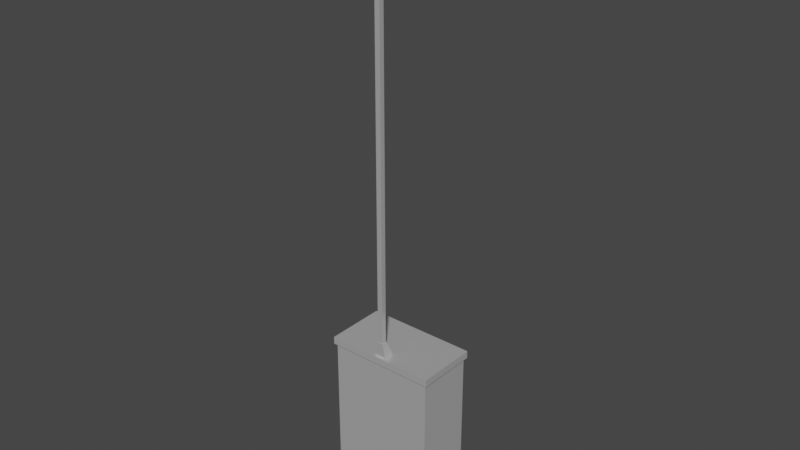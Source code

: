 # Source: breaker1.blend  (saved by Blender 3.6.13; exported with 4.5.12 LTS)
import bpy
from mathutils import Matrix  # noqa: F401  (used for matrix-valued properties, if any)

bpy.ops.wm.read_factory_settings(use_empty=True)
scene = bpy.context.scene
scene.name = 'Scene'

# ---- collections
col_collection = bpy.data.collections.new('Collection'); scene.collection.children.link(col_collection)

# ---- materials (node trees are filled in below, after node groups)
mat_material = bpy.data.materials.new('Material')
mat_material.alpha_threshold = 0.0
mat_material.use_transparent_shadow = False
mat_material.roughness = 0.5
mat_material.line_color = (0.0, 0.0, 0.0, 1.0)
mat_dark = bpy.data.materials.new('dark')
mat_dark.use_transparent_shadow = False

# ---- node groups
ng_auto_smooth = bpy.data.node_groups.new('Auto Smooth', 'GeometryNodeTree')
_s = ng_auto_smooth.interface.new_socket(name='Geometry', in_out='OUTPUT', socket_type='NodeSocketGeometry')
_s = ng_auto_smooth.interface.new_socket(name='Geometry', in_out='INPUT', socket_type='NodeSocketGeometry')
_s = ng_auto_smooth.interface.new_socket(name='Angle', in_out='INPUT', socket_type='NodeSocketFloat')
_s.subtype = 'ANGLE'
_s.min_value = 0.0
_s.max_value = 3.142
ng_auto_smooth.is_modifier = True
_N = ng_auto_smooth.nodes; _L = ng_auto_smooth.links
n0 = _N.new('NodeGroupOutput'); n0.name = 'Group Output'; n0.location = (480, -100)
n1 = _N.new('NodeGroupInput'); n1.name = 'Group Input'; n1.location = (-420, -300)
n2 = _N.new('NodeGroupInput'); n2.name = 'Group Input.001'; n2.location = (-60, -100)
n3 = _N.new('GeometryNodeSetShadeSmooth'); n3.name = 'Set Shade Smooth'; n3.location = (120, -100)
n3.domain = 'EDGE'
n4 = _N.new('GeometryNodeSetShadeSmooth'); n4.name = 'Set Shade Smooth.001'; n4.location = (300, -100)
n5 = _N.new('GeometryNodeInputMeshEdgeAngle'); n5.name = 'Edge Angle'; n5.location = (-420, -220)
n6 = _N.new('GeometryNodeInputEdgeSmooth'); n6.name = 'Is Edge Smooth'; n6.location = (-60, -160)
n7 = _N.new('GeometryNodeInputShadeSmooth'); n7.name = 'Is Face Smooth'; n7.location = (-240, -340)
n8 = _N.new('FunctionNodeBooleanMath'); n8.name = 'Boolean Math'; n8.location = (-60, -220)
n9 = _N.new('FunctionNodeCompare'); n9.name = 'Compare'; n9.location = (-240, -180)
n9.operation = 'LESS_EQUAL'
_L.new(n5.outputs[0], n9.inputs[0])
_L.new(n4.outputs[0], n0.inputs[0])
_L.new(n1.outputs[1], n9.inputs[1])
_L.new(n9.outputs[0], n8.inputs[0])
_L.new(n7.outputs[0], n8.inputs[1])
_L.new(n2.outputs[0], n3.inputs[0])
_L.new(n6.outputs[0], n3.inputs[1])
_L.new(n3.outputs[0], n4.inputs[0])
_L.new(n8.outputs[0], n3.inputs[2])
n0.is_active_output = True

# ---- material node trees
mat_material.use_nodes = True; mat_material.node_tree.nodes.clear()
_N = mat_material.node_tree.nodes; _L = mat_material.node_tree.links
n0 = _N.new('ShaderNodeOutputMaterial'); n0.name = 'Material Output'; n0.location = (300, 300)
n1 = _N.new('ShaderNodeBsdfPrincipled'); n1.name = 'Principled BSDF'; n1.location = (10, 300)
n1.distribution = 'GGX'
n1.subsurface_method = 'RANDOM_WALK_SKIN'
n1.inputs[0].default_value = (0.6152, 0.6152, 0.6152, 1.0)
n1.inputs[1].default_value = 0.4
n1.inputs[2].default_value = 0.2
n1.inputs[3].default_value = 1.45
n1.inputs[27].default_value = (0.0, 0.0, 0.0, 1.0)
n1.inputs[28].default_value = 1.0
_L.new(n1.outputs[0], n0.inputs[0])
n0.is_active_output = True
mat_dark.use_nodes = True; mat_dark.node_tree.nodes.clear()
_N = mat_dark.node_tree.nodes; _L = mat_dark.node_tree.links
n0 = _N.new('ShaderNodeBsdfPrincipled'); n0.name = 'Principled BSDF'; n0.location = (10, 300)
n0.distribution = 'GGX'
n0.subsurface_method = 'RANDOM_WALK_SKIN'
n0.inputs[0].default_value = (0.03741, 0.03741, 0.03741, 1.0)
n0.inputs[3].default_value = 1.45
n0.inputs[27].default_value = (0.0, 0.0, 0.0, 1.0)
n0.inputs[28].default_value = 1.0
n1 = _N.new('ShaderNodeOutputMaterial'); n1.name = 'Material Output'; n1.location = (300, 300)
_L.new(n0.outputs[0], n1.inputs[0])
n1.is_active_output = True

# ---- world
world_world = bpy.data.worlds.new('World'); scene.world = world_world
world_world.use_nodes = True; world_world.node_tree.nodes.clear()
_N = world_world.node_tree.nodes; _L = world_world.node_tree.links
n0 = _N.new('ShaderNodeOutputWorld'); n0.name = 'World Output'; n0.location = (300, 300)
n1 = _N.new('ShaderNodeBackground'); n1.name = 'Background'; n1.location = (10, 300)
n1.inputs[0].default_value = (0.05088, 0.05088, 0.05088, 1.0)
_L.new(n1.outputs[0], n0.inputs[0])
n0.is_active_output = True
world_world.color = (0.05088, 0.05088, 0.05088)
world_world.use_sun_shadow = False
world_world.sun_shadow_jitter_overblur = 0.0

# ---- meshes
me_cube = bpy.data.meshes.new('Cube')
me_cube.from_pydata([(1.0, 2.0, 1.0), (1.0, 2.0, -1.0), (1.0, 0.0, 1.0), (1.0, 0.0, -1.0), (-1.0, 2.0, 1.0), (-1.0, 2.0, -1.0), (-1.0, 0.0, 1.0), (-1.0, 0.0, -1.0), (1.046, -0.072, 1.0), (-1.046, -0.072, 1.0), (1.046, 2.072, 1.0), (-1.046, 2.072, 1.0), (1.046, -0.072, 1.09), (-1.046, -0.072, 1.09), (1.046, 2.072, 1.09), (-1.046, 2.072, 1.09), (-0.7879, 2.0, -0.6786), (-0.7714, 2.0, -0.7327), (-0.7243, 2.0, -0.7786), (-0.6538, 2.0, -0.8092), (-0.5707, 2.0, -0.82), (0.5707, 2.0, -0.82), (0.6538, 2.0, -0.8092), (0.7243, 2.0, -0.7786), (0.7714, 2.0, -0.7327), (0.7879, 2.0, -0.6786), (0.7879, 2.0, 0.6786), (0.7714, 2.0, 0.7327), (0.7243, 2.0, 0.7786), (0.6538, 2.0, 0.8092), (0.5707, 2.0, 0.82), (-0.5707, 2.0, 0.82), (-0.6538, 2.0, 0.8092), (-0.7243, 2.0, 0.7786), (-0.7714, 2.0, 0.7327), (-0.7879, 2.0, 0.6786), (-0.7789, 1.981, -0.6708), (-0.7626, 1.981, -0.7243), (-0.716, 1.981, -0.7697), (-0.6464, 1.981, -0.8), (-0.5642, 1.981, -0.8107), (0.5642, 1.981, -0.8107), (0.6464, 1.981, -0.8), (0.716, 1.981, -0.7697), (0.7626, 1.981, -0.7243), (0.7789, 1.981, -0.6708), (0.7789, 1.981, 0.6708), (0.7626, 1.981, 0.7243), (0.716, 1.981, 0.7697), (0.6464, 1.981, 0.8), (0.5642, 1.981, 0.8107), (-0.5642, 1.981, 0.8107), (-0.6464, 1.981, 0.8), (-0.716, 1.981, 0.7697), (-0.7626, 1.981, 0.7243), (-0.7789, 1.981, 0.6708), (-0.7683, 1.94, -0.6616), (-0.7522, 1.94, -0.7144), (-0.7062, 1.94, -0.7592), (-0.6375, 1.94, -0.7891), (-0.5565, 1.94, -0.7996), (0.5565, 1.94, -0.7996), (0.6375, 1.94, -0.7891), (0.7062, 1.94, -0.7592), (0.7522, 1.94, -0.7144), (0.7683, 1.94, -0.6616), (0.7683, 1.94, 0.6616), (0.7522, 1.94, 0.7144), (0.7062, 1.94, 0.7592), (0.6375, 1.94, 0.7891), (0.5565, 1.94, 0.7996), (-0.5565, 1.94, 0.7996), (-0.6375, 1.94, 0.7891), (-0.7062, 1.94, 0.7592), (-0.7522, 1.94, 0.7144), (-0.7683, 1.94, 0.6616), (-0.7567, 1.879, -0.6517), (-0.7409, 1.879, -0.7037), (-0.6956, 1.879, -0.7478), (-0.6279, 1.879, -0.7772), (-0.5481, 1.879, -0.7876), (0.5481, 1.879, -0.7876), (0.6279, 1.879, -0.7772), (0.6956, 1.879, -0.7478), (0.7409, 1.879, -0.7037), (0.7567, 1.879, -0.6517), (0.7567, 1.879, 0.6517), (0.7409, 1.879, 0.7037), (0.6956, 1.879, 0.7478), (0.6279, 1.879, 0.7772), (0.5481, 1.879, 0.7876), (-0.5481, 1.879, 0.7876), (-0.6279, 1.879, 0.7772), (-0.6956, 1.879, 0.7478), (-0.7409, 1.879, 0.7037), (-0.7567, 1.879, 0.6517), (-0.7567, 1.754, -0.6517), (-0.7229, 1.72, -0.6467), (-0.7542, 1.741, -0.6513), (-0.7468, 1.73, -0.6502), (-0.7359, 1.723, -0.6486), (-0.7111, 1.72, -0.6855), (-0.7409, 1.754, -0.7037), (-0.7225, 1.723, -0.6925), (-0.7321, 1.73, -0.6984), (-0.7386, 1.741, -0.7023), (-0.6765, 1.72, -0.7192), (-0.6956, 1.754, -0.7478), (-0.6838, 1.723, -0.7302), (-0.69, 1.73, -0.7394), (-0.6942, 1.741, -0.7456), (-0.6188, 1.72, -0.7443), (-0.6279, 1.754, -0.7772), (-0.6223, 1.723, -0.7569), (-0.6253, 1.73, -0.7676), (-0.6272, 1.741, -0.7747), (-0.5459, 1.72, -0.7538), (-0.5481, 1.754, -0.7876), (-0.5467, 1.723, -0.7667), (-0.5475, 1.73, -0.7777), (-0.5479, 1.741, -0.785), (0.5459, 1.72, -0.7538), (0.5481, 1.754, -0.7876), (0.5467, 1.723, -0.7667), (0.5475, 1.73, -0.7777), (0.5479, 1.741, -0.785), (0.6188, 1.72, -0.7443), (0.6279, 1.754, -0.7772), (0.6223, 1.723, -0.7569), (0.6253, 1.73, -0.7676), (0.6272, 1.741, -0.7747), (0.6765, 1.72, -0.7192), (0.6956, 1.754, -0.7478), (0.6838, 1.723, -0.7302), (0.69, 1.73, -0.7394), (0.6942, 1.741, -0.7456), (0.7111, 1.72, -0.6855), (0.7409, 1.754, -0.7037), (0.7225, 1.723, -0.6925), (0.7321, 1.73, -0.6984), (0.7386, 1.741, -0.7023), (0.7229, 1.72, -0.6467), (0.7567, 1.754, -0.6517), (0.7359, 1.723, -0.6486), (0.7468, 1.73, -0.6502), (0.7542, 1.741, -0.6513), (0.7229, 1.72, 0.6467), (0.7567, 1.754, 0.6517), (0.7359, 1.723, 0.6486), (0.7468, 1.73, 0.6502), (0.7542, 1.741, 0.6513), (0.7111, 1.72, 0.6855), (0.7409, 1.754, 0.7037), (0.7225, 1.723, 0.6925), (0.7321, 1.73, 0.6984), (0.7386, 1.741, 0.7023), (0.6765, 1.72, 0.7192), (0.6956, 1.754, 0.7478), (0.6838, 1.723, 0.7302), (0.69, 1.73, 0.7394), (0.6942, 1.741, 0.7456), (0.6188, 1.72, 0.7443), (0.6279, 1.754, 0.7772), (0.6223, 1.723, 0.7569), (0.6253, 1.73, 0.7676), (0.6272, 1.741, 0.7747), (0.5459, 1.72, 0.7538), (0.5481, 1.754, 0.7876), (0.5467, 1.723, 0.7667), (0.5475, 1.73, 0.7777), (0.5479, 1.741, 0.785), (-0.5459, 1.72, 0.7538), (-0.5481, 1.754, 0.7876), (-0.5467, 1.723, 0.7667), (-0.5475, 1.73, 0.7777), (-0.5479, 1.741, 0.785), (-0.6188, 1.72, 0.7443), (-0.6279, 1.754, 0.7772), (-0.6223, 1.723, 0.7569), (-0.6253, 1.73, 0.7676), (-0.6272, 1.741, 0.7747), (-0.6765, 1.72, 0.7192), (-0.6956, 1.754, 0.7478), (-0.6838, 1.723, 0.7302), (-0.69, 1.73, 0.7394), (-0.6942, 1.741, 0.7456), (-0.7111, 1.72, 0.6855), (-0.7409, 1.754, 0.7037), (-0.7225, 1.723, 0.6925), (-0.7321, 1.73, 0.6984), (-0.7386, 1.741, 0.7023), (-0.7229, 1.72, 0.6467), (-0.7567, 1.754, 0.6517), (-0.7359, 1.723, 0.6486), (-0.7468, 1.73, 0.6502), (-0.7542, 1.741, 0.6513), (0.1085, -0.0002575, 1.09), (-0.1085, -0.0002575, 1.09), (0.1085, 0.3922, 1.09), (-0.1085, 0.3922, 1.09), (0.0547, -0.001124, 1.278), (-0.0547, -0.001124, 1.278), (0.0547, 0.1968, 1.278), (-0.0547, 0.1968, 1.278), (0.04783, 0.01129, 1.278), (-0.04783, 0.01129, 1.278), (0.04783, 0.1844, 1.278), (-0.04783, 0.1844, 1.278), (0.04783, 0.01129, 6.244), (-0.04783, 0.01129, 6.244), (0.04783, 0.1844, 6.244), (-0.04783, 0.1844, 6.244)], [], [(4, 6, 9, 11), (3, 2, 6, 7), (7, 6, 4, 5), (5, 1, 3, 7), (1, 0, 2, 3), (5, 4, 35, 16, 17, 18, 19, 20, 21, 22, 23, 24, 25, 1), (11, 9, 13, 15), (2, 0, 10, 8), (0, 4, 11, 10), (6, 2, 8, 9), (14, 15, 199, 198), (9, 8, 12, 13), (10, 11, 15, 14), (8, 10, 14, 12), (1, 25, 26, 27, 28, 29, 30, 31, 32, 33, 34, 35, 4, 0), (26, 25, 45, 46), (41, 40, 60, 61), (19, 18, 38, 39), (34, 33, 53, 54), (27, 26, 46, 47), (20, 19, 39, 40), (35, 34, 54, 55), (28, 27, 47, 48), (21, 20, 40, 41), (16, 35, 55, 36), (29, 28, 48, 49), (22, 21, 41, 42), (30, 29, 49, 50), (23, 22, 42, 43), (31, 30, 50, 51), (24, 23, 43, 44), (17, 16, 36, 37), (32, 31, 51, 52), (25, 24, 44, 45), (18, 17, 37, 38), (33, 32, 52, 53), (71, 70, 90, 91), (36, 55, 75, 56), (49, 48, 68, 69), (42, 41, 61, 62), (50, 49, 69, 70), (43, 42, 62, 63), (51, 50, 70, 71), (44, 43, 63, 64), (37, 36, 56, 57), (52, 51, 71, 72), (45, 44, 64, 65), (38, 37, 57, 58), (53, 52, 72, 73), (46, 45, 65, 66), (39, 38, 58, 59), (54, 53, 73, 74), (47, 46, 66, 67), (40, 39, 59, 60), (55, 54, 74, 75), (48, 47, 67, 68), (84, 83, 132, 137), (64, 63, 83, 84), (57, 56, 76, 77), (72, 71, 91, 92), (65, 64, 84, 85), (58, 57, 77, 78), (73, 72, 92, 93), (66, 65, 85, 86), (59, 58, 78, 79), (74, 73, 93, 94), (67, 66, 86, 87), (60, 59, 79, 80), (75, 74, 94, 95), (68, 67, 87, 88), (61, 60, 80, 81), (56, 75, 95, 76), (69, 68, 88, 89), (62, 61, 81, 82), (70, 69, 89, 90), (63, 62, 82, 83), (76, 95, 192, 96), (92, 91, 172, 177), (85, 84, 137, 142), (97, 191, 186, 181, 176, 171, 166, 161, 156, 151, 146, 141, 136, 131, 126, 121, 116, 111, 106, 101), (93, 92, 177, 182), (86, 85, 142, 147), (79, 78, 107, 112), (94, 93, 182, 187), (87, 86, 147, 152), (80, 79, 112, 117), (95, 94, 187, 192), (88, 87, 152, 157), (81, 80, 117, 122), (89, 88, 157, 162), (82, 81, 122, 127), (78, 77, 102, 107), (90, 89, 162, 167), (83, 82, 127, 132), (91, 90, 167, 172), (97, 101, 103, 100), (100, 103, 104, 99), (99, 104, 105, 98), (98, 105, 102, 96), (101, 106, 108, 103), (103, 108, 109, 104), (104, 109, 110, 105), (105, 110, 107, 102), (106, 111, 113, 108), (108, 113, 114, 109), (109, 114, 115, 110), (110, 115, 112, 107), (111, 116, 118, 113), (113, 118, 119, 114), (114, 119, 120, 115), (115, 120, 117, 112), (116, 121, 123, 118), (118, 123, 124, 119), (119, 124, 125, 120), (120, 125, 122, 117), (121, 126, 128, 123), (123, 128, 129, 124), (124, 129, 130, 125), (125, 130, 127, 122), (126, 131, 133, 128), (128, 133, 134, 129), (129, 134, 135, 130), (130, 135, 132, 127), (131, 136, 138, 133), (133, 138, 139, 134), (134, 139, 140, 135), (135, 140, 137, 132), (136, 141, 143, 138), (138, 143, 144, 139), (139, 144, 145, 140), (140, 145, 142, 137), (141, 146, 148, 143), (143, 148, 149, 144), (144, 149, 150, 145), (145, 150, 147, 142), (146, 151, 153, 148), (148, 153, 154, 149), (149, 154, 155, 150), (150, 155, 152, 147), (151, 156, 158, 153), (153, 158, 159, 154), (154, 159, 160, 155), (155, 160, 157, 152), (156, 161, 163, 158), (158, 163, 164, 159), (159, 164, 165, 160), (160, 165, 162, 157), (161, 166, 168, 163), (163, 168, 169, 164), (164, 169, 170, 165), (165, 170, 167, 162), (166, 171, 173, 168), (168, 173, 174, 169), (169, 174, 175, 170), (170, 175, 172, 167), (171, 176, 178, 173), (173, 178, 179, 174), (174, 179, 180, 175), (175, 180, 177, 172), (176, 181, 183, 178), (178, 183, 184, 179), (179, 184, 185, 180), (180, 185, 182, 177), (181, 186, 188, 183), (183, 188, 189, 184), (184, 189, 190, 185), (185, 190, 187, 182), (186, 191, 193, 188), (188, 193, 194, 189), (189, 194, 195, 190), (190, 195, 192, 187), (191, 97, 100, 193), (193, 100, 99, 194), (194, 99, 98, 195), (195, 98, 96, 192), (77, 76, 96, 102), (198, 199, 203, 202), (12, 14, 198, 196), (15, 13, 197, 199), (13, 12, 196, 197), (196, 198, 202, 200), (199, 197, 201, 203), (197, 196, 200, 201), (200, 202, 206, 204), (202, 203, 207, 206), (206, 207, 211, 210), (204, 206, 210, 208), (207, 205, 209, 211), (205, 204, 208, 209), (203, 201, 205, 207), (208, 210, 211, 209), (201, 200, 204, 205)])
me_cube.polygons.foreach_set('use_smooth', [True] * 192)
_uv = me_cube.uv_layers.new(name='UVMap')
_uv.uv.foreach_set('vector', [0.625, 0.25, 0.625, 0.0, 0.625, 0.0, 0.625, 0.25, 0.375, 0.75, 0.625, 0.75, 0.625, 1.0, 0.375, 1.0, 0.375, 0.0, 0.625, 0.0, 0.625, 0.25, 0.375, 0.25, 0.125, 0.5, 0.375, 0.5, 0.375, 0.75, 0.125, 0.75, 0.375, 0.5, 0.625, 0.5, 0.625, 0.75, 0.375, 0.75, 0.375, 0.25, 0.625, 0.25, 0.5848, 0.2765, 0.4152, 0.2765, 0.4084, 0.2786, 0.4027, 0.2845, 0.3988, 0.2933, 0.3975, 0.3037, 0.3975, 0.4463, 0.3988, 0.4567, 0.4027, 0.4655, 0.4084, 0.4714, 0.4152, 0.4735, 0.375, 0.5, 0.625, 0.25, 0.625, 0.0, 0.625, 0.0, 0.625, 0.25, 0.625, 0.75, 0.625, 0.5, 0.625, 0.5, 0.625, 0.75, 0.625, 0.5, 0.625, 0.25, 0.625, 0.25, 0.625, 0.5, 0.625, 1.0, 0.625, 0.75, 0.625, 0.75, 0.625, 1.0, 0.625, 0.5, 0.625, 0.25, 0.625, 0.25, 0.625, 0.5, 0.625, 1.0, 0.625, 0.75, 0.625, 0.75, 0.625, 1.0, 0.625, 0.5, 0.625, 0.25, 0.625, 0.25, 0.625, 0.5, 0.625, 0.75, 0.625, 0.5, 0.625, 0.5, 0.625, 0.75, 0.375, 0.5, 0.4152, 0.4735, 0.5848, 0.4735, 0.5916, 0.4714, 0.5973, 0.4655, 0.6012, 0.4567, 0.6025, 0.4463, 0.6025, 0.3037, 0.6012, 0.2933, 0.5973, 0.2845, 0.5916, 0.2786, 0.5848, 0.2765, 0.625, 0.25, 0.625, 0.5, 0.5848, 0.4735, 0.4152, 0.4735, 0.4152, 0.4735, 0.5848, 0.4735, 0.3975, 0.4463, 0.3975, 0.3037, 0.3975, 0.3037, 0.3975, 0.4463, 0.3988, 0.2933, 0.4027, 0.2845, 0.4027, 0.2845, 0.3988, 0.2933, 0.5916, 0.2786, 0.5973, 0.2845, 0.5973, 0.2845, 0.5916, 0.2786, 0.5916, 0.4714, 0.5848, 0.4735, 0.5848, 0.4735, 0.5916, 0.4714, 0.3975, 0.3037, 0.3988, 0.2933, 0.3988, 0.2933, 0.3975, 0.3037, 0.5848, 0.2765, 0.5916, 0.2786, 0.5916, 0.2786, 0.5848, 0.2765, 0.5973, 0.4655, 0.5916, 0.4714, 0.5916, 0.4714, 0.5973, 0.4655, 0.3975, 0.4463, 0.3975, 0.3037, 0.3975, 0.3037, 0.3975, 0.4463, 0.4152, 0.2765, 0.5848, 0.2765, 0.5848, 0.2765, 0.4152, 0.2765, 0.6012, 0.4567, 0.5973, 0.4655, 0.5973, 0.4655, 0.6012, 0.4567, 0.3988, 0.4567, 0.3975, 0.4463, 0.3975, 0.4463, 0.3988, 0.4567, 0.6025, 0.4463, 0.6012, 0.4567, 0.6012, 0.4567, 0.6025, 0.4463, 0.4027, 0.4655, 0.3988, 0.4567, 0.3988, 0.4567, 0.4027, 0.4655, 0.6025, 0.3037, 0.6025, 0.4463, 0.6025, 0.4463, 0.6025, 0.3037, 0.4084, 0.4714, 0.4027, 0.4655, 0.4027, 0.4655, 0.4084, 0.4714, 0.4084, 0.2786, 0.4152, 0.2765, 0.4152, 0.2765, 0.4084, 0.2786, 0.6012, 0.2933, 0.6025, 0.3037, 0.6025, 0.3037, 0.6012, 0.2933, 0.4152, 0.4735, 0.4084, 0.4714, 0.4084, 0.4714, 0.4152, 0.4735, 0.4027, 0.2845, 0.4084, 0.2786, 0.4084, 0.2786, 0.4027, 0.2845, 0.5973, 0.2845, 0.6012, 0.2933, 0.6012, 0.2933, 0.5973, 0.2845, 0.6025, 0.3037, 0.6025, 0.4463, 0.6025, 0.4463, 0.6025, 0.3037, 0.4152, 0.2765, 0.5848, 0.2765, 0.5848, 0.2765, 0.4152, 0.2765, 0.6012, 0.4567, 0.5973, 0.4655, 0.5973, 0.4655, 0.6012, 0.4567, 0.3988, 0.4567, 0.3975, 0.4463, 0.3975, 0.4463, 0.3988, 0.4567, 0.6025, 0.4463, 0.6012, 0.4567, 0.6012, 0.4567, 0.6025, 0.4463, 0.4027, 0.4655, 0.3988, 0.4567, 0.3988, 0.4567, 0.4027, 0.4655, 0.6025, 0.3037, 0.6025, 0.4463, 0.6025, 0.4463, 0.6025, 0.3037, 0.4084, 0.4714, 0.4027, 0.4655, 0.4027, 0.4655, 0.4084, 0.4714, 0.4084, 0.2786, 0.4152, 0.2765, 0.4152, 0.2765, 0.4084, 0.2786, 0.6012, 0.2933, 0.6025, 0.3037, 0.6025, 0.3037, 0.6012, 0.2933, 0.4152, 0.4735, 0.4084, 0.4714, 0.4084, 0.4714, 0.4152, 0.4735, 0.4027, 0.2845, 0.4084, 0.2786, 0.4084, 0.2786, 0.4027, 0.2845, 0.5973, 0.2845, 0.6012, 0.2933, 0.6012, 0.2933, 0.5973, 0.2845, 0.5848, 0.4735, 0.4152, 0.4735, 0.4152, 0.4735, 0.5848, 0.4735, 0.3988, 0.2933, 0.4027, 0.2845, 0.4027, 0.2845, 0.3988, 0.2933, 0.5916, 0.2786, 0.5973, 0.2845, 0.5973, 0.2845, 0.5916, 0.2786, 0.5916, 0.4714, 0.5848, 0.4735, 0.5848, 0.4735, 0.5916, 0.4714, 0.3975, 0.3037, 0.3988, 0.2933, 0.3988, 0.2933, 0.3975, 0.3037, 0.5848, 0.2765, 0.5916, 0.2786, 0.5916, 0.2786, 0.5848, 0.2765, 0.5973, 0.4655, 0.5916, 0.4714, 0.5916, 0.4714, 0.5973, 0.4655, 0.4084, 0.4714, 0.4027, 0.4655, 0.4027, 0.4655, 0.4084, 0.4714, 0.4084, 0.4714, 0.4027, 0.4655, 0.4027, 0.4655, 0.4084, 0.4714, 0.4084, 0.2786, 0.4152, 0.2765, 0.4152, 0.2765, 0.4084, 0.2786, 0.6012, 0.2933, 0.6025, 0.3037, 0.6025, 0.3037, 0.6012, 0.2933, 0.4152, 0.4735, 0.4084, 0.4714, 0.4084, 0.4714, 0.4152, 0.4735, 0.4027, 0.2845, 0.4084, 0.2786, 0.4084, 0.2786, 0.4027, 0.2845, 0.5973, 0.2845, 0.6012, 0.2933, 0.6012, 0.2933, 0.5973, 0.2845, 0.5848, 0.4735, 0.4152, 0.4735, 0.4152, 0.4735, 0.5848, 0.4735, 0.3988, 0.2933, 0.4027, 0.2845, 0.4027, 0.2845, 0.3988, 0.2933, 0.5916, 0.2786, 0.5973, 0.2845, 0.5973, 0.2845, 0.5916, 0.2786, 0.5916, 0.4714, 0.5848, 0.4735, 0.5848, 0.4735, 0.5916, 0.4714, 0.3975, 0.3037, 0.3988, 0.2933, 0.3988, 0.2933, 0.3975, 0.3037, 0.5848, 0.2765, 0.5916, 0.2786, 0.5916, 0.2786, 0.5848, 0.2765, 0.5973, 0.4655, 0.5916, 0.4714, 0.5916, 0.4714, 0.5973, 0.4655, 0.3975, 0.4463, 0.3975, 0.3037, 0.3975, 0.3037, 0.3975, 0.4463, 0.4152, 0.2765, 0.5848, 0.2765, 0.5848, 0.2765, 0.4152, 0.2765, 0.6012, 0.4567, 0.5973, 0.4655, 0.5973, 0.4655, 0.6012, 0.4567, 0.3988, 0.4567, 0.3975, 0.4463, 0.3975, 0.4463, 0.3988, 0.4567, 0.6025, 0.4463, 0.6012, 0.4567, 0.6012, 0.4567, 0.6025, 0.4463, 0.4027, 0.4655, 0.3988, 0.4567, 0.3988, 0.4567, 0.4027, 0.4655, 0.4152, 0.2765, 0.5848, 0.2765, 0.5848, 0.2765, 0.4152, 0.2765, 0.6012, 0.2933, 0.6025, 0.3037, 0.6025, 0.3037, 0.6012, 0.2933, 0.4152, 0.4735, 0.4084, 0.4714, 0.4084, 0.4714, 0.4152, 0.4735, 0.4158, 0.2809, 0.5842, 0.2809, 0.5892, 0.2825, 0.5936, 0.287, 0.5969, 0.2945, 0.5981, 0.3039, 0.5981, 0.4461, 0.5969, 0.4555, 0.5936, 0.463, 0.5892, 0.4675, 0.5842, 0.4691, 0.4158, 0.4691, 0.4108, 0.4675, 0.4064, 0.463, 0.4031, 0.4555, 0.4019, 0.4461, 0.4019, 0.3039, 0.4031, 0.2945, 0.4064, 0.287, 0.4108, 0.2825, 0.5973, 0.2845, 0.6012, 0.2933, 0.6012, 0.2933, 0.5973, 0.2845, 0.5848, 0.4735, 0.4152, 0.4735, 0.4152, 0.4735, 0.5848, 0.4735, 0.3988, 0.2933, 0.4027, 0.2845, 0.4027, 0.2845, 0.3988, 0.2933, 0.5916, 0.2786, 0.5973, 0.2845, 0.5973, 0.2845, 0.5916, 0.2786, 0.5916, 0.4714, 0.5848, 0.4735, 0.5848, 0.4735, 0.5916, 0.4714, 0.3975, 0.3037, 0.3988, 0.2933, 0.3988, 0.2933, 0.3975, 0.3037, 0.5848, 0.2765, 0.5916, 0.2786, 0.5916, 0.2786, 0.5848, 0.2765, 0.5973, 0.4655, 0.5916, 0.4714, 0.5916, 0.4714, 0.5973, 0.4655, 0.3975, 0.4463, 0.3975, 0.3037, 0.3975, 0.3037, 0.3975, 0.4463, 0.6012, 0.4567, 0.5973, 0.4655, 0.5973, 0.4655, 0.6012, 0.4567, 0.3988, 0.4567, 0.3975, 0.4463, 0.3975, 0.4463, 0.3988, 0.4567, 0.4027, 0.2845, 0.4084, 0.2786, 0.4084, 0.2786, 0.4027, 0.2845, 0.6025, 0.4463, 0.6012, 0.4567, 0.6012, 0.4567, 0.6025, 0.4463, 0.4027, 0.4655, 0.3988, 0.4567, 0.3988, 0.4567, 0.4027, 0.4655, 0.6025, 0.3037, 0.6025, 0.4463, 0.6025, 0.4463, 0.6025, 0.3037, 0.4158, 0.2809, 0.4108, 0.2825, 0.4099, 0.281, 0.4156, 0.2792, 0.4156, 0.2792, 0.4099, 0.281, 0.4085, 0.2786, 0.4152, 0.2765, 0.4152, 0.2765, 0.4085, 0.2786, 0.4084, 0.2786, 0.4152, 0.2765, 0.4152, 0.2765, 0.4084, 0.2786, 0.4084, 0.2786, 0.4152, 0.2765, 0.4108, 0.2825, 0.4064, 0.287, 0.405, 0.286, 0.4099, 0.281, 0.4099, 0.281, 0.405, 0.286, 0.4027, 0.2845, 0.4085, 0.2786, 0.4085, 0.2786, 0.4027, 0.2845, 0.4027, 0.2845, 0.4084, 0.2786, 0.4084, 0.2786, 0.4027, 0.2845, 0.4027, 0.2845, 0.4084, 0.2786, 0.4064, 0.287, 0.4031, 0.2945, 0.4015, 0.294, 0.405, 0.286, 0.405, 0.286, 0.4015, 0.294, 0.3989, 0.2933, 0.4027, 0.2845, 0.4027, 0.2845, 0.3989, 0.2933, 0.3989, 0.2933, 0.4027, 0.2845, 0.4027, 0.2845, 0.3989, 0.2933, 0.3988, 0.2933, 0.4027, 0.2845, 0.4031, 0.2945, 0.4019, 0.3039, 0.4002, 0.3038, 0.4015, 0.294, 0.4015, 0.294, 0.4002, 0.3038, 0.3975, 0.3037, 0.3989, 0.2933, 0.3989, 0.2933, 0.3975, 0.3037, 0.3975, 0.3037, 0.3989, 0.2933, 0.3989, 0.2933, 0.3975, 0.3037, 0.3975, 0.3037, 0.3988, 0.2933, 0.4019, 0.3039, 0.4019, 0.4461, 0.4002, 0.4462, 0.4002, 0.3038, 0.4002, 0.3038, 0.4002, 0.4462, 0.3975, 0.4463, 0.3975, 0.3037, 0.3975, 0.3037, 0.3975, 0.4463, 0.3975, 0.4463, 0.3975, 0.3037, 0.3975, 0.3037, 0.3975, 0.4463, 0.3975, 0.4463, 0.3975, 0.3037, 0.4019, 0.4461, 0.4031, 0.4555, 0.4015, 0.456, 0.4002, 0.4462, 0.4002, 0.4462, 0.4015, 0.456, 0.3989, 0.4567, 0.3975, 0.4463, 0.3975, 0.4463, 0.3989, 0.4567, 0.3989, 0.4567, 0.3975, 0.4463, 0.3975, 0.4463, 0.3989, 0.4567, 0.3988, 0.4567, 0.3975, 0.4463, 0.4031, 0.4555, 0.4064, 0.463, 0.405, 0.464, 0.4015, 0.456, 0.4015, 0.456, 0.405, 0.464, 0.4027, 0.4655, 0.3989, 0.4567, 0.3989, 0.4567, 0.4027, 0.4655, 0.4027, 0.4655, 0.3989, 0.4567, 0.3989, 0.4567, 0.4027, 0.4655, 0.4027, 0.4655, 0.3988, 0.4567, 0.4064, 0.463, 0.4108, 0.4675, 0.4099, 0.469, 0.405, 0.464, 0.405, 0.464, 0.4099, 0.469, 0.4085, 0.4714, 0.4027, 0.4655, 0.4027, 0.4655, 0.4085, 0.4714, 0.4084, 0.4714, 0.4027, 0.4655, 0.4027, 0.4655, 0.4084, 0.4714, 0.4084, 0.4714, 0.4027, 0.4655, 0.4108, 0.4675, 0.4158, 0.4691, 0.4156, 0.4708, 0.4099, 0.469, 0.4099, 0.469, 0.4156, 0.4708, 0.4152, 0.4735, 0.4085, 0.4714, 0.4085, 0.4714, 0.4152, 0.4735, 0.4152, 0.4735, 0.4084, 0.4714, 0.4084, 0.4714, 0.4152, 0.4735, 0.4152, 0.4735, 0.4084, 0.4714, 0.4158, 0.4691, 0.5842, 0.4691, 0.5844, 0.4708, 0.4156, 0.4708, 0.4156, 0.4708, 0.5844, 0.4708, 0.5848, 0.4735, 0.4152, 0.4735, 0.4152, 0.4735, 0.5848, 0.4735, 0.5848, 0.4735, 0.4152, 0.4735, 0.4152, 0.4735, 0.5848, 0.4735, 0.5848, 0.4735, 0.4152, 0.4735, 0.5842, 0.4691, 0.5892, 0.4675, 0.5901, 0.469, 0.5844, 0.4708, 0.5844, 0.4708, 0.5901, 0.469, 0.5915, 0.4714, 0.5848, 0.4735, 0.5848, 0.4735, 0.5915, 0.4714, 0.5916, 0.4714, 0.5848, 0.4735, 0.5848, 0.4735, 0.5916, 0.4714, 0.5916, 0.4714, 0.5848, 0.4735, 0.5892, 0.4675, 0.5936, 0.463, 0.595, 0.464, 0.5901, 0.469, 0.5901, 0.469, 0.595, 0.464, 0.5973, 0.4655, 0.5915, 0.4714, 0.5915, 0.4714, 0.5973, 0.4655, 0.5973, 0.4655, 0.5916, 0.4714, 0.5916, 0.4714, 0.5973, 0.4655, 0.5973, 0.4655, 0.5916, 0.4714, 0.5936, 0.463, 0.5969, 0.4555, 0.5985, 0.456, 0.595, 0.464, 0.595, 0.464, 0.5985, 0.456, 0.6011, 0.4567, 0.5973, 0.4655, 0.5973, 0.4655, 0.6011, 0.4567, 0.6011, 0.4567, 0.5973, 0.4655, 0.5973, 0.4655, 0.6011, 0.4567, 0.6012, 0.4567, 0.5973, 0.4655, 0.5969, 0.4555, 0.5981, 0.4461, 0.5998, 0.4462, 0.5985, 0.456, 0.5985, 0.456, 0.5998, 0.4462, 0.6025, 0.4463, 0.6011, 0.4567, 0.6011, 0.4567, 0.6025, 0.4463, 0.6025, 0.4463, 0.6011, 0.4567, 0.6011, 0.4567, 0.6025, 0.4463, 0.6025, 0.4463, 0.6012, 0.4567, 0.5981, 0.4461, 0.5981, 0.3039, 0.5998, 0.3038, 0.5998, 0.4462, 0.5998, 0.4462, 0.5998, 0.3038, 0.6025, 0.3037, 0.6025, 0.4463, 0.6025, 0.4463, 0.6025, 0.3037, 0.6025, 0.3037, 0.6025, 0.4463, 0.6025, 0.4463, 0.6025, 0.3037, 0.6025, 0.3037, 0.6025, 0.4463, 0.5981, 0.3039, 0.5969, 0.2945, 0.5985, 0.294, 0.5998, 0.3038, 0.5998, 0.3038, 0.5985, 0.294, 0.6011, 0.2933, 0.6025, 0.3037, 0.6025, 0.3037, 0.6011, 0.2933, 0.6011, 0.2933, 0.6025, 0.3037, 0.6025, 0.3037, 0.6011, 0.2933, 0.6012, 0.2933, 0.6025, 0.3037, 0.5969, 0.2945, 0.5936, 0.287, 0.595, 0.286, 0.5985, 0.294, 0.5985, 0.294, 0.595, 0.286, 0.5973, 0.2845, 0.6011, 0.2933, 0.6011, 0.2933, 0.5973, 0.2845, 0.5973, 0.2845, 0.6011, 0.2933, 0.6011, 0.2933, 0.5973, 0.2845, 0.5973, 0.2845, 0.6012, 0.2933, 0.5936, 0.287, 0.5892, 0.2825, 0.5901, 0.281, 0.595, 0.286, 0.595, 0.286, 0.5901, 0.281, 0.5915, 0.2786, 0.5973, 0.2845, 0.5973, 0.2845, 0.5915, 0.2786, 0.5916, 0.2786, 0.5973, 0.2845, 0.5973, 0.2845, 0.5916, 0.2786, 0.5916, 0.2786, 0.5973, 0.2845, 0.5892, 0.2825, 0.5842, 0.2809, 0.5844, 0.2792, 0.5901, 0.281, 0.5901, 0.281, 0.5844, 0.2792, 0.5848, 0.2765, 0.5915, 0.2786, 0.5915, 0.2786, 0.5848, 0.2765, 0.5848, 0.2765, 0.5916, 0.2786, 0.5916, 0.2786, 0.5848, 0.2765, 0.5848, 0.2765, 0.5916, 0.2786, 0.5842, 0.2809, 0.4158, 0.2809, 0.4156, 0.2792, 0.5844, 0.2792, 0.5844, 0.2792, 0.4156, 0.2792, 0.4152, 0.2765, 0.5848, 0.2765, 0.5848, 0.2765, 0.4152, 0.2765, 0.4152, 0.2765, 0.5848, 0.2765, 0.5848, 0.2765, 0.4152, 0.2765, 0.4152, 0.2765, 0.5848, 0.2765, 0.4084, 0.2786, 0.4152, 0.2765, 0.4152, 0.2765, 0.4084, 0.2786, 0.625, 0.5, 0.625, 0.25, 0.625, 0.25, 0.625, 0.5, 0.625, 0.75, 0.625, 0.5, 0.625, 0.5, 0.625, 0.75, 0.625, 0.25, 0.625, 0.0, 0.625, 0.0, 0.625, 0.25, 0.625, 1.0, 0.625, 0.75, 0.625, 0.75, 0.625, 1.0, 0.625, 0.75, 0.625, 0.5, 0.625, 0.5, 0.625, 0.75, 0.625, 0.25, 0.625, 0.0, 0.625, 0.0, 0.625, 0.25, 0.625, 1.0, 0.625, 0.75, 0.625, 0.75, 0.625, 1.0, 0.625, 0.75, 0.625, 0.5, 0.625, 0.5, 0.625, 0.75, 0.625, 0.5, 0.625, 0.25, 0.625, 0.25, 0.625, 0.5, 0.625, 0.5, 0.625, 0.25, 0.625, 0.25, 0.625, 0.5, 0.625, 0.75, 0.625, 0.5, 0.625, 0.5, 0.625, 0.75, 0.625, 0.25, 0.625, 0.0, 0.625, 0.0, 0.625, 0.25, 0.625, 1.0, 0.625, 0.75, 0.625, 0.75, 0.625, 1.0, 0.625, 0.25, 0.625, 0.0, 0.625, 0.0, 0.625, 0.25, 0.625, 0.75, 0.625, 0.5, 0.625, 0.25, 0.625, 0.0, 0.625, 1.0, 0.625, 0.75, 0.625, 0.75, 0.625, 1.0])
me_cube.materials.append(mat_material)
me_cube.use_mirror_vertex_groups = False
me_cube.update()
me_cube_001 = bpy.data.meshes.new('Cube.001')
me_cube_001.from_pydata([(-1.026, -0.004877, -0.6786), (-1.017, 0.0, -0.6765), (-1.025, -0.002438, -0.6783), (-1.021, -0.0006534, -0.6775), (-1.007, 0.0, -0.7252), (-1.015, -0.004877, -0.7327), (-1.011, -0.0006534, -0.7289), (-1.014, -0.002438, -0.7317), (-0.9794, 0.0, -0.7668), (-0.9846, -0.004877, -0.7786), (-0.982, -0.0006534, -0.7727), (-0.9839, -0.002438, -0.777), (-0.9362, 0.0, -0.7957), (-0.9387, -0.004877, -0.8092), (-0.9375, -0.0006534, -0.8024), (-0.9384, -0.002438, -0.8074), (-0.884, 0.0, -0.806), (-0.8846, -0.004877, -0.82), (-0.8843, -0.0006534, -0.813), (-0.8845, -0.002438, -0.8181), (-0.142, 0.0, -0.806), (-0.1414, -0.004877, -0.82), (-0.1417, -0.0006534, -0.813), (-0.1415, -0.002438, -0.8181), (-0.08976, 0.0, -0.7957), (-0.08732, -0.004877, -0.8092), (-0.08854, -0.0006534, -0.8024), (-0.08764, -0.002438, -0.8074), (-0.04658, 0.0, -0.7668), (-0.04143, -0.004877, -0.7786), (-0.044, -0.0006534, -0.7727), (-0.04212, -0.002438, -0.777), (-0.01878, 0.0, -0.7252), (-0.01077, -0.004877, -0.7327), (-0.01477, -0.0006534, -0.7289), (-0.01184, -0.002438, -0.7317), (-0.009091, 0.0, -0.6765), (0.0, -0.004877, -0.6786), (-0.004545, -0.0006534, -0.6775), (-0.001218, -0.002438, -0.6783), (-0.009091, 0.0, 0.6765), (0.0, -0.004877, 0.6786), (-0.004545, -0.0006534, 0.6775), (-0.001218, -0.002438, 0.6783), (-0.01878, 0.0, 0.7252), (-0.01077, -0.004877, 0.7327), (-0.01477, -0.0006534, 0.7289), (-0.01184, -0.002438, 0.7317), (-0.04658, 0.0, 0.7668), (-0.04143, -0.004877, 0.7786), (-0.044, -0.0006534, 0.7727), (-0.04212, -0.002438, 0.777), (-0.08976, 0.0, 0.7957), (-0.08732, -0.004877, 0.8092), (-0.08854, -0.0006534, 0.8024), (-0.08764, -0.002438, 0.8074), (-0.142, 0.0, 0.806), (-0.1414, -0.004877, 0.82), (-0.1417, -0.0006534, 0.813), (-0.1415, -0.002438, 0.8181), (-0.884, 0.0, 0.806), (-0.8846, -0.004877, 0.82), (-0.8843, -0.0006534, 0.813), (-0.8845, -0.002438, 0.8181), (-0.9362, 0.0, 0.7957), (-0.9387, -0.004877, 0.8092), (-0.9375, -0.0006534, 0.8024), (-0.9384, -0.002438, 0.8074), (-0.9794, 0.0, 0.7668), (-0.9846, -0.004877, 0.7786), (-0.982, -0.0006534, 0.7727), (-0.9839, -0.002438, 0.777), (-1.007, 0.0, 0.7252), (-1.015, -0.004877, 0.7327), (-1.011, -0.0006534, 0.7289), (-1.014, -0.002438, 0.7317), (-1.017, 0.0, 0.6765), (-1.026, -0.004877, 0.6786), (-1.021, -0.0006534, 0.6775), (-1.025, -0.002438, 0.6783), (-1.017, -0.01746, -0.6765), (-1.026, -0.01259, -0.6786), (-1.021, -0.01681, -0.6775), (-1.025, -0.01503, -0.6783), (-1.015, -0.01259, -0.7327), (-1.007, -0.01746, -0.7252), (-1.014, -0.01503, -0.7317), (-1.011, -0.01681, -0.7289), (-0.9846, -0.01259, -0.7786), (-0.9794, -0.01746, -0.7668), (-0.9839, -0.01503, -0.777), (-0.982, -0.01681, -0.7727), (-0.9387, -0.01259, -0.8092), (-0.9362, -0.01746, -0.7957), (-0.9384, -0.01503, -0.8074), (-0.9375, -0.01681, -0.8024), (-0.8846, -0.01259, -0.82), (-0.884, -0.01746, -0.806), (-0.8845, -0.01503, -0.8181), (-0.8843, -0.01681, -0.813), (-0.1414, -0.01259, -0.82), (-0.142, -0.01746, -0.806), (-0.1415, -0.01503, -0.8181), (-0.1417, -0.01681, -0.813), (-0.08732, -0.01259, -0.8092), (-0.08976, -0.01746, -0.7957), (-0.08764, -0.01503, -0.8074), (-0.08854, -0.01681, -0.8024), (-0.04143, -0.01259, -0.7786), (-0.04658, -0.01746, -0.7668), (-0.04212, -0.01503, -0.777), (-0.044, -0.01681, -0.7727), (-0.01077, -0.01259, -0.7327), (-0.01878, -0.01746, -0.7252), (-0.01184, -0.01503, -0.7317), (-0.01477, -0.01681, -0.7289), (0.0, -0.01259, -0.6786), (-0.009091, -0.01746, -0.6765), (-0.001218, -0.01503, -0.6783), (-0.004545, -0.01681, -0.6775), (0.0, -0.01259, 0.6786), (-0.009091, -0.01746, 0.6765), (-0.001218, -0.01503, 0.6783), (-0.004545, -0.01681, 0.6775), (-0.01077, -0.01259, 0.7327), (-0.01878, -0.01746, 0.7252), (-0.01184, -0.01503, 0.7317), (-0.01477, -0.01681, 0.7289), (-0.04143, -0.01259, 0.7786), (-0.04658, -0.01746, 0.7668), (-0.04212, -0.01503, 0.777), (-0.044, -0.01681, 0.7727), (-0.08732, -0.01259, 0.8092), (-0.08976, -0.01746, 0.7957), (-0.08764, -0.01503, 0.8074), (-0.08854, -0.01681, 0.8024), (-0.1414, -0.01259, 0.82), (-0.142, -0.01746, 0.806), (-0.1415, -0.01503, 0.8181), (-0.1417, -0.01681, 0.813), (-0.8846, -0.01259, 0.82), (-0.884, -0.01746, 0.806), (-0.8845, -0.01503, 0.8181), (-0.8843, -0.01681, 0.813), (-0.9387, -0.01259, 0.8092), (-0.9362, -0.01746, 0.7957), (-0.9384, -0.01503, 0.8074), (-0.9375, -0.01681, 0.8024), (-0.9846, -0.01259, 0.7786), (-0.9794, -0.01746, 0.7668), (-0.9839, -0.01503, 0.777), (-0.982, -0.01681, 0.7727), (-1.015, -0.01259, 0.7327), (-1.007, -0.01746, 0.7252), (-1.014, -0.01503, 0.7317), (-1.011, -0.01681, 0.7289), (-1.026, -0.01259, 0.6786), (-1.017, -0.01746, 0.6765), (-1.025, -0.01503, 0.6783), (-1.021, -0.01681, 0.6775), (-0.9452, -0.005595, -0.1264), (-0.9452, -0.005595, 0.1264), (-0.9452, 0.01574, -0.1264), (-0.9452, 0.01574, 0.1264), (-0.8328, -0.005595, -0.1264), (-0.8328, -0.005595, 0.1264), (-0.8328, 0.01574, -0.1264), (-0.8328, 0.01574, 0.1264), (-0.927, 0.01574, 0.09993), (-0.927, 0.01574, -0.09993), (-0.8879, 0.01574, -0.09993), (-0.8879, 0.01574, 0.09993), (-0.927, -0.006791, 0.09993), (-0.927, -0.006791, -0.09993), (-0.8879, -0.006791, -0.09993), (-0.8879, -0.006791, 0.09993)], [], [(77, 0, 81, 156), (72, 68, 64, 60, 56, 52, 48, 44, 40, 36, 32, 28, 24, 20, 16, 12, 8, 4, 1, 76), (9, 13, 92, 88), (13, 17, 96, 92), (17, 21, 100, 96), (21, 25, 104, 100), (25, 29, 108, 104), (29, 33, 112, 108), (33, 37, 116, 112), (37, 41, 120, 116), (41, 45, 124, 120), (45, 49, 128, 124), (49, 53, 132, 128), (53, 57, 136, 132), (57, 61, 140, 136), (61, 65, 144, 140), (65, 69, 148, 144), (69, 73, 152, 148), (73, 77, 156, 152), (153, 157, 80, 85, 89, 93, 97, 101, 105, 109, 113, 117, 121, 125, 129, 133, 137, 141, 145, 149), (5, 9, 88, 84), (1, 4, 6, 3), (3, 6, 7, 2), (2, 7, 5, 0), (4, 8, 10, 6), (6, 10, 11, 7), (7, 11, 9, 5), (8, 12, 14, 10), (10, 14, 15, 11), (11, 15, 13, 9), (12, 16, 18, 14), (14, 18, 19, 15), (15, 19, 17, 13), (16, 20, 22, 18), (18, 22, 23, 19), (19, 23, 21, 17), (20, 24, 26, 22), (22, 26, 27, 23), (23, 27, 25, 21), (24, 28, 30, 26), (26, 30, 31, 27), (27, 31, 29, 25), (28, 32, 34, 30), (30, 34, 35, 31), (31, 35, 33, 29), (32, 36, 38, 34), (34, 38, 39, 35), (35, 39, 37, 33), (36, 40, 42, 38), (38, 42, 43, 39), (39, 43, 41, 37), (40, 44, 46, 42), (42, 46, 47, 43), (43, 47, 45, 41), (44, 48, 50, 46), (46, 50, 51, 47), (47, 51, 49, 45), (48, 52, 54, 50), (50, 54, 55, 51), (51, 55, 53, 49), (52, 56, 58, 54), (54, 58, 59, 55), (55, 59, 57, 53), (56, 60, 62, 58), (58, 62, 63, 59), (59, 63, 61, 57), (60, 64, 66, 62), (62, 66, 67, 63), (63, 67, 65, 61), (64, 68, 70, 66), (66, 70, 71, 67), (67, 71, 69, 65), (68, 72, 74, 70), (70, 74, 75, 71), (71, 75, 73, 69), (72, 76, 78, 74), (74, 78, 79, 75), (75, 79, 77, 73), (76, 1, 3, 78), (78, 3, 2, 79), (79, 2, 0, 77), (81, 84, 86, 83), (83, 86, 87, 82), (82, 87, 85, 80), (84, 88, 90, 86), (86, 90, 91, 87), (87, 91, 89, 85), (88, 92, 94, 90), (90, 94, 95, 91), (91, 95, 93, 89), (92, 96, 98, 94), (94, 98, 99, 95), (95, 99, 97, 93), (96, 100, 102, 98), (98, 102, 103, 99), (99, 103, 101, 97), (100, 104, 106, 102), (102, 106, 107, 103), (103, 107, 105, 101), (104, 108, 110, 106), (106, 110, 111, 107), (107, 111, 109, 105), (108, 112, 114, 110), (110, 114, 115, 111), (111, 115, 113, 109), (112, 116, 118, 114), (114, 118, 119, 115), (115, 119, 117, 113), (116, 120, 122, 118), (118, 122, 123, 119), (119, 123, 121, 117), (120, 124, 126, 122), (122, 126, 127, 123), (123, 127, 125, 121), (124, 128, 130, 126), (126, 130, 131, 127), (127, 131, 129, 125), (128, 132, 134, 130), (130, 134, 135, 131), (131, 135, 133, 129), (132, 136, 138, 134), (134, 138, 139, 135), (135, 139, 137, 133), (136, 140, 142, 138), (138, 142, 143, 139), (139, 143, 141, 137), (140, 144, 146, 142), (142, 146, 147, 143), (143, 147, 145, 141), (144, 148, 150, 146), (146, 150, 151, 147), (147, 151, 149, 145), (148, 152, 154, 150), (150, 154, 155, 151), (151, 155, 153, 149), (152, 156, 158, 154), (154, 158, 159, 155), (155, 159, 157, 153), (156, 81, 83, 158), (158, 83, 82, 159), (159, 82, 80, 157), (0, 5, 84, 81), (160, 161, 163, 162), (166, 162, 169, 170), (166, 167, 165, 164), (164, 165, 161, 160), (162, 166, 164, 160), (167, 163, 161, 165), (171, 170, 174, 175), (163, 167, 171, 168), (162, 163, 168, 169), (167, 166, 170, 171), (173, 172, 175, 174), (170, 169, 173, 174), (168, 171, 175, 172), (169, 168, 172, 173)])
me_cube_001.polygons.foreach_set('use_smooth', [1, 1, 1, 1, 1, 1, 1, 1, 1, 1, 1, 1, 1, 1, 1, 1, 1, 1, 1, 1, 1, 1, 1, 1, 1, 1, 1, 1, 1, 1, 1, 1, 1, 1, 1, 1, 1, 1, 1, 1, 1, 1, 1, 1, 1, 1, 1, 1, 1, 1, 1, 1, 1, 1, 1, 1, 1, 1, 1, 1, 1, 1, 1, 1, 1, 1, 1, 1, 1, 1, 1, 1, 1, 1, 1, 1, 1, 1, 1, 1, 1, 1, 1, 1, 1, 1, 1, 1, 1, 1, 1, 1, 1, 1, 1, 1, 1, 1, 1, 1, 1, 1, 1, 1, 1, 1, 1, 1, 1, 1, 1, 1, 1, 1, 1, 1, 1, 1, 1, 1, 1, 1, 1, 1, 1, 1, 1, 1, 1, 1, 1, 1, 1, 1, 1, 1, 1, 1, 1, 1, 1, 1, 0, 0, 0, 0, 0, 0, 0, 0, 0, 0, 0, 0, 0, 0])
me_cube_001.polygons.foreach_set('material_index', [0, 0, 0, 0, 0, 0, 0, 0, 0, 0, 0, 0, 0, 0, 0, 0, 0, 0, 0, 0, 0, 0, 0, 0, 0, 0, 0, 0, 0, 0, 0, 0, 0, 0, 0, 0, 0, 0, 0, 0, 0, 0, 0, 0, 0, 0, 0, 0, 0, 0, 0, 0, 0, 0, 0, 0, 0, 0, 0, 0, 0, 0, 0, 0, 0, 0, 0, 0, 0, 0, 0, 0, 0, 0, 0, 0, 0, 0, 0, 0, 0, 0, 0, 0, 0, 0, 0, 0, 0, 0, 0, 0, 0, 0, 0, 0, 0, 0, 0, 0, 0, 0, 0, 0, 0, 0, 0, 0, 0, 0, 0, 0, 0, 0, 0, 0, 0, 0, 0, 0, 0, 0, 0, 0, 0, 0, 0, 0, 0, 0, 0, 0, 0, 0, 0, 0, 0, 0, 0, 0, 0, 0, 1, 1, 1, 1, 1, 1, 1, 1, 1, 1, 1, 1, 1, 1])
_uv = me_cube_001.uv_layers.new(name='UVMap')
_uv.uv.foreach_set('vector', [0.5848, 0.2765, 0.4152, 0.2765, 0.4152, 0.2765, 0.5848, 0.2765, 0.5906, 0.2801, 0.5958, 0.2855, 0.5995, 0.2937, 0.6008, 0.3038, 0.6008, 0.4462, 0.5995, 0.4563, 0.5958, 0.4645, 0.5906, 0.4699, 0.5846, 0.4717, 0.4154, 0.4717, 0.4094, 0.4699, 0.4042, 0.4645, 0.4005, 0.4563, 0.3992, 0.4462, 0.3992, 0.3038, 0.4005, 0.2937, 0.4042, 0.2855, 0.4094, 0.2801, 0.4154, 0.2783, 0.5846, 0.2783, 0.4027, 0.2845, 0.3988, 0.2933, 0.3988, 0.2933, 0.4027, 0.2845, 0.3988, 0.2933, 0.3975, 0.3037, 0.3975, 0.3037, 0.3988, 0.2933, 0.3975, 0.3037, 0.3975, 0.4463, 0.3975, 0.4463, 0.3975, 0.3037, 0.3975, 0.4463, 0.3988, 0.4567, 0.3988, 0.4567, 0.3975, 0.4463, 0.3988, 0.4567, 0.4027, 0.4655, 0.4027, 0.4655, 0.3988, 0.4567, 0.4027, 0.4655, 0.4084, 0.4714, 0.4084, 0.4714, 0.4027, 0.4655, 0.4084, 0.4714, 0.4152, 0.4735, 0.4152, 0.4735, 0.4084, 0.4714, 0.4152, 0.4735, 0.5848, 0.4735, 0.5848, 0.4735, 0.4152, 0.4735, 0.5848, 0.4735, 0.5916, 0.4714, 0.5916, 0.4714, 0.5848, 0.4735, 0.5916, 0.4714, 0.5973, 0.4655, 0.5973, 0.4655, 0.5916, 0.4714, 0.5973, 0.4655, 0.6012, 0.4567, 0.6012, 0.4567, 0.5973, 0.4655, 0.6012, 0.4567, 0.6025, 0.4463, 0.6025, 0.4463, 0.6012, 0.4567, 0.6025, 0.4463, 0.6025, 0.3037, 0.6025, 0.3037, 0.6025, 0.4463, 0.6025, 0.3037, 0.6012, 0.2933, 0.6012, 0.2933, 0.6025, 0.3037, 0.6012, 0.2933, 0.5973, 0.2845, 0.5973, 0.2845, 0.6012, 0.2933, 0.5973, 0.2845, 0.5916, 0.2786, 0.5916, 0.2786, 0.5973, 0.2845, 0.5916, 0.2786, 0.5848, 0.2765, 0.5848, 0.2765, 0.5916, 0.2786, 0.5906, 0.2801, 0.5846, 0.2783, 0.4154, 0.2783, 0.4094, 0.2801, 0.4042, 0.2855, 0.4005, 0.2937, 0.3992, 0.3038, 0.3992, 0.4462, 0.4005, 0.4563, 0.4042, 0.4645, 0.4094, 0.4699, 0.4154, 0.4717, 0.5846, 0.4717, 0.5906, 0.4699, 0.5958, 0.4645, 0.5995, 0.4563, 0.6008, 0.4462, 0.6008, 0.3038, 0.5995, 0.2937, 0.5958, 0.2855, 0.4084, 0.2786, 0.4027, 0.2845, 0.4027, 0.2845, 0.4084, 0.2786, 0.4154, 0.2783, 0.4094, 0.2801, 0.4089, 0.2793, 0.4153, 0.2774, 0.4153, 0.2774, 0.4089, 0.2793, 0.4084, 0.2786, 0.4152, 0.2765, 0.4152, 0.2765, 0.4084, 0.2786, 0.4084, 0.2786, 0.4152, 0.2765, 0.4094, 0.2801, 0.4042, 0.2855, 0.4034, 0.285, 0.4089, 0.2793, 0.4089, 0.2793, 0.4034, 0.285, 0.4027, 0.2845, 0.4084, 0.2786, 0.4084, 0.2786, 0.4027, 0.2845, 0.4027, 0.2845, 0.4084, 0.2786, 0.4042, 0.2855, 0.4005, 0.2937, 0.3997, 0.2935, 0.4034, 0.285, 0.4034, 0.285, 0.3997, 0.2935, 0.3988, 0.2933, 0.4027, 0.2845, 0.4027, 0.2845, 0.3988, 0.2933, 0.3988, 0.2933, 0.4027, 0.2845, 0.4005, 0.2937, 0.3992, 0.3038, 0.3984, 0.3037, 0.3997, 0.2935, 0.3997, 0.2935, 0.3984, 0.3037, 0.3975, 0.3037, 0.3988, 0.2933, 0.3988, 0.2933, 0.3975, 0.3037, 0.3975, 0.3037, 0.3988, 0.2933, 0.3992, 0.3038, 0.3992, 0.4462, 0.3984, 0.4463, 0.3984, 0.3037, 0.3984, 0.3037, 0.3984, 0.4463, 0.3975, 0.4463, 0.3975, 0.3037, 0.3975, 0.3037, 0.3975, 0.4463, 0.3975, 0.4463, 0.3975, 0.3037, 0.3992, 0.4462, 0.4005, 0.4563, 0.3997, 0.4565, 0.3984, 0.4463, 0.3984, 0.4463, 0.3997, 0.4565, 0.3988, 0.4567, 0.3975, 0.4463, 0.3975, 0.4463, 0.3988, 0.4567, 0.3988, 0.4567, 0.3975, 0.4463, 0.4005, 0.4563, 0.4042, 0.4645, 0.4034, 0.465, 0.3997, 0.4565, 0.3997, 0.4565, 0.4034, 0.465, 0.4027, 0.4655, 0.3988, 0.4567, 0.3988, 0.4567, 0.4027, 0.4655, 0.4027, 0.4655, 0.3988, 0.4567, 0.4042, 0.4645, 0.4094, 0.4699, 0.4089, 0.4707, 0.4034, 0.465, 0.4034, 0.465, 0.4089, 0.4707, 0.4084, 0.4714, 0.4027, 0.4655, 0.4027, 0.4655, 0.4084, 0.4714, 0.4084, 0.4714, 0.4027, 0.4655, 0.4094, 0.4699, 0.4154, 0.4717, 0.4153, 0.4726, 0.4089, 0.4707, 0.4089, 0.4707, 0.4153, 0.4726, 0.4152, 0.4735, 0.4084, 0.4714, 0.4084, 0.4714, 0.4152, 0.4735, 0.4152, 0.4735, 0.4084, 0.4714, 0.4154, 0.4717, 0.5846, 0.4717, 0.5847, 0.4726, 0.4153, 0.4726, 0.4153, 0.4726, 0.5847, 0.4726, 0.5848, 0.4735, 0.4152, 0.4735, 0.4152, 0.4735, 0.5848, 0.4735, 0.5848, 0.4735, 0.4152, 0.4735, 0.5846, 0.4717, 0.5906, 0.4699, 0.5911, 0.4707, 0.5847, 0.4726, 0.5847, 0.4726, 0.5911, 0.4707, 0.5916, 0.4714, 0.5848, 0.4735, 0.5848, 0.4735, 0.5916, 0.4714, 0.5916, 0.4714, 0.5848, 0.4735, 0.5906, 0.4699, 0.5958, 0.4645, 0.5966, 0.465, 0.5911, 0.4707, 0.5911, 0.4707, 0.5966, 0.465, 0.5973, 0.4655, 0.5916, 0.4714, 0.5916, 0.4714, 0.5973, 0.4655, 0.5973, 0.4655, 0.5916, 0.4714, 0.5958, 0.4645, 0.5995, 0.4563, 0.6003, 0.4565, 0.5966, 0.465, 0.5966, 0.465, 0.6003, 0.4565, 0.6012, 0.4567, 0.5973, 0.4655, 0.5973, 0.4655, 0.6012, 0.4567, 0.6012, 0.4567, 0.5973, 0.4655, 0.5995, 0.4563, 0.6008, 0.4462, 0.6016, 0.4463, 0.6003, 0.4565, 0.6003, 0.4565, 0.6016, 0.4463, 0.6025, 0.4463, 0.6012, 0.4567, 0.6012, 0.4567, 0.6025, 0.4463, 0.6025, 0.4463, 0.6012, 0.4567, 0.6008, 0.4462, 0.6008, 0.3038, 0.6016, 0.3037, 0.6016, 0.4463, 0.6016, 0.4463, 0.6016, 0.3037, 0.6025, 0.3037, 0.6025, 0.4463, 0.6025, 0.4463, 0.6025, 0.3037, 0.6025, 0.3037, 0.6025, 0.4463, 0.6008, 0.3038, 0.5995, 0.2937, 0.6003, 0.2935, 0.6016, 0.3037, 0.6016, 0.3037, 0.6003, 0.2935, 0.6012, 0.2933, 0.6025, 0.3037, 0.6025, 0.3037, 0.6012, 0.2933, 0.6012, 0.2933, 0.6025, 0.3037, 0.5995, 0.2937, 0.5958, 0.2855, 0.5966, 0.285, 0.6003, 0.2935, 0.6003, 0.2935, 0.5966, 0.285, 0.5973, 0.2845, 0.6012, 0.2933, 0.6012, 0.2933, 0.5973, 0.2845, 0.5973, 0.2845, 0.6012, 0.2933, 0.5958, 0.2855, 0.5906, 0.2801, 0.5911, 0.2793, 0.5966, 0.285, 0.5966, 0.285, 0.5911, 0.2793, 0.5916, 0.2786, 0.5973, 0.2845, 0.5973, 0.2845, 0.5916, 0.2786, 0.5916, 0.2786, 0.5973, 0.2845, 0.5906, 0.2801, 0.5846, 0.2783, 0.5847, 0.2774, 0.5911, 0.2793, 0.5911, 0.2793, 0.5847, 0.2774, 0.5848, 0.2765, 0.5916, 0.2786, 0.5916, 0.2786, 0.5848, 0.2765, 0.5848, 0.2765, 0.5916, 0.2786, 0.5846, 0.2783, 0.4154, 0.2783, 0.4153, 0.2774, 0.5847, 0.2774, 0.5847, 0.2774, 0.4153, 0.2774, 0.4152, 0.2765, 0.5848, 0.2765, 0.5848, 0.2765, 0.4152, 0.2765, 0.4152, 0.2765, 0.5848, 0.2765, 0.4152, 0.2765, 0.4084, 0.2786, 0.4084, 0.2786, 0.4152, 0.2765, 0.4152, 0.2765, 0.4084, 0.2786, 0.4089, 0.2793, 0.4153, 0.2774, 0.4153, 0.2774, 0.4089, 0.2793, 0.4094, 0.2801, 0.4154, 0.2783, 0.4084, 0.2786, 0.4027, 0.2845, 0.4027, 0.2845, 0.4084, 0.2786, 0.4084, 0.2786, 0.4027, 0.2845, 0.4034, 0.285, 0.4089, 0.2793, 0.4089, 0.2793, 0.4034, 0.285, 0.4042, 0.2855, 0.4094, 0.2801, 0.4027, 0.2845, 0.3988, 0.2933, 0.3988, 0.2933, 0.4027, 0.2845, 0.4027, 0.2845, 0.3988, 0.2933, 0.3997, 0.2935, 0.4034, 0.285, 0.4034, 0.285, 0.3997, 0.2935, 0.4005, 0.2937, 0.4042, 0.2855, 0.3988, 0.2933, 0.3975, 0.3037, 0.3975, 0.3037, 0.3988, 0.2933, 0.3988, 0.2933, 0.3975, 0.3037, 0.3984, 0.3037, 0.3997, 0.2935, 0.3997, 0.2935, 0.3984, 0.3037, 0.3992, 0.3038, 0.4005, 0.2937, 0.3975, 0.3037, 0.3975, 0.4463, 0.3975, 0.4463, 0.3975, 0.3037, 0.3975, 0.3037, 0.3975, 0.4463, 0.3984, 0.4463, 0.3984, 0.3037, 0.3984, 0.3037, 0.3984, 0.4463, 0.3992, 0.4462, 0.3992, 0.3038, 0.3975, 0.4463, 0.3988, 0.4567, 0.3988, 0.4567, 0.3975, 0.4463, 0.3975, 0.4463, 0.3988, 0.4567, 0.3997, 0.4565, 0.3984, 0.4463, 0.3984, 0.4463, 0.3997, 0.4565, 0.4005, 0.4563, 0.3992, 0.4462, 0.3988, 0.4567, 0.4027, 0.4655, 0.4027, 0.4655, 0.3988, 0.4567, 0.3988, 0.4567, 0.4027, 0.4655, 0.4034, 0.465, 0.3997, 0.4565, 0.3997, 0.4565, 0.4034, 0.465, 0.4042, 0.4645, 0.4005, 0.4563, 0.4027, 0.4655, 0.4084, 0.4714, 0.4084, 0.4714, 0.4027, 0.4655, 0.4027, 0.4655, 0.4084, 0.4714, 0.4089, 0.4707, 0.4034, 0.465, 0.4034, 0.465, 0.4089, 0.4707, 0.4094, 0.4699, 0.4042, 0.4645, 0.4084, 0.4714, 0.4152, 0.4735, 0.4152, 0.4735, 0.4084, 0.4714, 0.4084, 0.4714, 0.4152, 0.4735, 0.4153, 0.4726, 0.4089, 0.4707, 0.4089, 0.4707, 0.4153, 0.4726, 0.4154, 0.4717, 0.4094, 0.4699, 0.4152, 0.4735, 0.5848, 0.4735, 0.5848, 0.4735, 0.4152, 0.4735, 0.4152, 0.4735, 0.5848, 0.4735, 0.5847, 0.4726, 0.4153, 0.4726, 0.4153, 0.4726, 0.5847, 0.4726, 0.5846, 0.4717, 0.4154, 0.4717, 0.5848, 0.4735, 0.5916, 0.4714, 0.5916, 0.4714, 0.5848, 0.4735, 0.5848, 0.4735, 0.5916, 0.4714, 0.5911, 0.4707, 0.5847, 0.4726, 0.5847, 0.4726, 0.5911, 0.4707, 0.5906, 0.4699, 0.5846, 0.4717, 0.5916, 0.4714, 0.5973, 0.4655, 0.5973, 0.4655, 0.5916, 0.4714, 0.5916, 0.4714, 0.5973, 0.4655, 0.5966, 0.465, 0.5911, 0.4707, 0.5911, 0.4707, 0.5966, 0.465, 0.5958, 0.4645, 0.5906, 0.4699, 0.5973, 0.4655, 0.6012, 0.4567, 0.6012, 0.4567, 0.5973, 0.4655, 0.5973, 0.4655, 0.6012, 0.4567, 0.6003, 0.4565, 0.5966, 0.465, 0.5966, 0.465, 0.6003, 0.4565, 0.5995, 0.4563, 0.5958, 0.4645, 0.6012, 0.4567, 0.6025, 0.4463, 0.6025, 0.4463, 0.6012, 0.4567, 0.6012, 0.4567, 0.6025, 0.4463, 0.6016, 0.4463, 0.6003, 0.4565, 0.6003, 0.4565, 0.6016, 0.4463, 0.6008, 0.4462, 0.5995, 0.4563, 0.6025, 0.4463, 0.6025, 0.3037, 0.6025, 0.3037, 0.6025, 0.4463, 0.6025, 0.4463, 0.6025, 0.3037, 0.6016, 0.3037, 0.6016, 0.4463, 0.6016, 0.4463, 0.6016, 0.3037, 0.6008, 0.3038, 0.6008, 0.4462, 0.6025, 0.3037, 0.6012, 0.2933, 0.6012, 0.2933, 0.6025, 0.3037, 0.6025, 0.3037, 0.6012, 0.2933, 0.6003, 0.2935, 0.6016, 0.3037, 0.6016, 0.3037, 0.6003, 0.2935, 0.5995, 0.2937, 0.6008, 0.3038, 0.6012, 0.2933, 0.5973, 0.2845, 0.5973, 0.2845, 0.6012, 0.2933, 0.6012, 0.2933, 0.5973, 0.2845, 0.5966, 0.285, 0.6003, 0.2935, 0.6003, 0.2935, 0.5966, 0.285, 0.5958, 0.2855, 0.5995, 0.2937, 0.5973, 0.2845, 0.5916, 0.2786, 0.5916, 0.2786, 0.5973, 0.2845, 0.5973, 0.2845, 0.5916, 0.2786, 0.5911, 0.2793, 0.5966, 0.285, 0.5966, 0.285, 0.5911, 0.2793, 0.5906, 0.2801, 0.5958, 0.2855, 0.5916, 0.2786, 0.5848, 0.2765, 0.5848, 0.2765, 0.5916, 0.2786, 0.5916, 0.2786, 0.5848, 0.2765, 0.5847, 0.2774, 0.5911, 0.2793, 0.5911, 0.2793, 0.5847, 0.2774, 0.5846, 0.2783, 0.5906, 0.2801, 0.5848, 0.2765, 0.4152, 0.2765, 0.4152, 0.2765, 0.5848, 0.2765, 0.5848, 0.2765, 0.4152, 0.2765, 0.4153, 0.2774, 0.5847, 0.2774, 0.5847, 0.2774, 0.4153, 0.2774, 0.4154, 0.2783, 0.5846, 0.2783, 0.4152, 0.2765, 0.4084, 0.2786, 0.4084, 0.2786, 0.4152, 0.2765, 0.375, 0.0, 0.625, 0.0, 0.625, 0.25, 0.375, 0.25, 0.375, 0.5, 0.125, 0.5, 0.125, 0.5, 0.375, 0.5, 0.375, 0.5, 0.625, 0.5, 0.625, 0.75, 0.375, 0.75, 0.375, 0.75, 0.625, 0.75, 0.625, 1.0, 0.375, 1.0, 0.125, 0.5, 0.375, 0.5, 0.375, 0.75, 0.125, 0.75, 0.625, 0.5, 0.875, 0.5, 0.875, 0.75, 0.625, 0.75, 0.625, 0.5, 0.375, 0.5, 0.375, 0.5, 0.625, 0.5, 0.875, 0.5, 0.625, 0.5, 0.625, 0.5, 0.875, 0.5, 0.375, 0.25, 0.625, 0.25, 0.625, 0.25, 0.375, 0.25, 0.625, 0.5, 0.375, 0.5, 0.375, 0.5, 0.625, 0.5, 0.375, 0.25, 0.625, 0.25, 0.625, 0.5, 0.375, 0.5, 0.375, 0.5, 0.125, 0.5, 0.125, 0.5, 0.375, 0.5, 0.875, 0.5, 0.625, 0.5, 0.625, 0.5, 0.875, 0.5, 0.375, 0.25, 0.625, 0.25, 0.625, 0.25, 0.375, 0.25])
me_cube_001.materials.append(mat_material)
me_cube_001.materials.append(mat_dark)
me_cube_001.use_mirror_vertex_groups = False
me_cube_001.update()
me_cube_003 = bpy.data.meshes.new('Cube.003')
me_cube_003.from_pydata([(-0.1338, -0.06516, 2.848e-09), (-0.1338, 0.06516, -2.848e-09), (-0.1338, -0.06516, -0.02375), (-0.1338, 0.06516, -0.02375), (0.1338, -0.06516, 2.848e-09), (0.1338, 0.06516, -2.848e-09), (0.1338, -0.06516, -0.06496), (0.1338, 0.06516, -0.06496), (0.0, -0.06516, -0.02375), (0.0, 0.06516, -0.02375), (0.0, -0.06516, 2.848e-09), (0.0, 0.06516, -2.848e-09), (-0.1101, 0.04201, -0.02375), (-0.1101, -0.04201, -0.02375), (-0.02377, -0.04201, -0.02375), (-0.02377, 0.04201, -0.02375), (-0.1101, 0.04201, -0.002836), (-0.1101, -0.04201, -0.002836), (-0.02377, -0.04201, -0.002836), (-0.02377, 0.04201, -0.002836)], [], [(0, 1, 3, 2), (8, 9, 7, 6), (6, 7, 5, 4), (10, 11, 1, 0), (8, 6, 4, 10), (9, 3, 1, 11), (7, 9, 11, 5), (2, 8, 10, 0), (4, 5, 11, 10), (9, 8, 14, 15), (12, 15, 19, 16), (8, 2, 13, 14), (3, 9, 15, 12), (2, 3, 12, 13), (17, 16, 19, 18), (13, 12, 16, 17), (15, 14, 18, 19), (14, 13, 17, 18)])
me_cube_003.polygons.foreach_set('material_index', [0, 0, 0, 0, 0, 0, 0, 0, 0, 0, 0, 0, 0, 0, 1, 0, 0, 0])
_uv = me_cube_003.uv_layers.new(name='UVMap')
_uv.uv.foreach_set('vector', [0.375, 0.0, 0.625, 0.0, 0.625, 0.25, 0.375, 0.25, 0.375, 0.375, 0.625, 0.375, 0.625, 0.5, 0.375, 0.5, 0.375, 0.5, 0.625, 0.5, 0.625, 0.75, 0.375, 0.75, 0.375, 0.875, 0.625, 0.875, 0.625, 1.0, 0.375, 1.0, 0.25, 0.5, 0.375, 0.5, 0.375, 0.75, 0.25, 0.75, 0.75, 0.5, 0.875, 0.5, 0.875, 0.75, 0.75, 0.75, 0.625, 0.5, 0.75, 0.5, 0.75, 0.75, 0.625, 0.75, 0.125, 0.5, 0.25, 0.5, 0.25, 0.75, 0.125, 0.75, 0.375, 0.75, 0.625, 0.75, 0.625, 0.875, 0.375, 0.875, 0.625, 0.375, 0.375, 0.375, 0.375, 0.375, 0.625, 0.375, 0.875, 0.5, 0.75, 0.5, 0.75, 0.5, 0.875, 0.5, 0.25, 0.5, 0.125, 0.5, 0.125, 0.5, 0.25, 0.5, 0.875, 0.5, 0.75, 0.5, 0.75, 0.5, 0.875, 0.5, 0.375, 0.25, 0.625, 0.25, 0.625, 0.25, 0.375, 0.25, 0.375, 0.25, 0.625, 0.25, 0.625, 0.375, 0.375, 0.375, 0.375, 0.25, 0.625, 0.25, 0.625, 0.25, 0.375, 0.25, 0.625, 0.375, 0.375, 0.375, 0.375, 0.375, 0.625, 0.375, 0.25, 0.5, 0.125, 0.5, 0.125, 0.5, 0.25, 0.5])
me_cube_003.materials.append(mat_dark)
me_cube_003.materials.append(mat_material)
me_cube_003.update()
me_cube_004 = bpy.data.meshes.new('Cube.004')
me_cube_004.from_pydata([(-0.1338, -0.06516, 2.848e-09), (-0.1338, 0.06516, -2.848e-09), (-0.1338, -0.06516, -0.02375), (-0.1338, 0.06516, -0.02375), (0.1338, -0.06516, 2.848e-09), (0.1338, 0.06516, -2.848e-09), (0.1338, -0.06516, -0.06496), (0.1338, 0.06516, -0.06496), (0.0, -0.06516, -0.02375), (0.0, 0.06516, -0.02375), (0.0, -0.06516, 2.848e-09), (0.0, 0.06516, -2.848e-09), (-0.1101, 0.04201, -0.02375), (-0.1101, -0.04201, -0.02375), (-0.02377, -0.04201, -0.02375), (-0.02377, 0.04201, -0.02375), (-0.1101, 0.04201, -0.002836), (-0.1101, -0.04201, -0.002836), (-0.02377, -0.04201, -0.002836), (-0.02377, 0.04201, -0.002836)], [], [(0, 1, 3, 2), (8, 9, 7, 6), (6, 7, 5, 4), (10, 11, 1, 0), (8, 6, 4, 10), (9, 3, 1, 11), (7, 9, 11, 5), (2, 8, 10, 0), (4, 5, 11, 10), (9, 8, 14, 15), (12, 15, 19, 16), (8, 2, 13, 14), (3, 9, 15, 12), (2, 3, 12, 13), (17, 16, 19, 18), (13, 12, 16, 17), (15, 14, 18, 19), (14, 13, 17, 18)])
me_cube_004.polygons.foreach_set('material_index', [0, 0, 0, 0, 0, 0, 0, 0, 0, 0, 0, 0, 0, 0, 1, 0, 0, 0])
_uv = me_cube_004.uv_layers.new(name='UVMap')
_uv.uv.foreach_set('vector', [0.375, 0.0, 0.625, 0.0, 0.625, 0.25, 0.375, 0.25, 0.375, 0.375, 0.625, 0.375, 0.625, 0.5, 0.375, 0.5, 0.375, 0.5, 0.625, 0.5, 0.625, 0.75, 0.375, 0.75, 0.375, 0.875, 0.625, 0.875, 0.625, 1.0, 0.375, 1.0, 0.25, 0.5, 0.375, 0.5, 0.375, 0.75, 0.25, 0.75, 0.75, 0.5, 0.875, 0.5, 0.875, 0.75, 0.75, 0.75, 0.625, 0.5, 0.75, 0.5, 0.75, 0.75, 0.625, 0.75, 0.125, 0.5, 0.25, 0.5, 0.25, 0.75, 0.125, 0.75, 0.375, 0.75, 0.625, 0.75, 0.625, 0.875, 0.375, 0.875, 0.625, 0.375, 0.375, 0.375, 0.375, 0.375, 0.625, 0.375, 0.875, 0.5, 0.75, 0.5, 0.75, 0.5, 0.875, 0.5, 0.25, 0.5, 0.125, 0.5, 0.125, 0.5, 0.25, 0.5, 0.875, 0.5, 0.75, 0.5, 0.75, 0.5, 0.875, 0.5, 0.375, 0.25, 0.625, 0.25, 0.625, 0.25, 0.375, 0.25, 0.375, 0.25, 0.625, 0.25, 0.625, 0.375, 0.375, 0.375, 0.375, 0.25, 0.625, 0.25, 0.625, 0.25, 0.375, 0.25, 0.625, 0.375, 0.375, 0.375, 0.375, 0.375, 0.625, 0.375, 0.25, 0.5, 0.125, 0.5, 0.125, 0.5, 0.25, 0.5])
me_cube_004.materials.append(mat_dark)
me_cube_004.materials.append(mat_material)
me_cube_004.update()
me_cube_005 = bpy.data.meshes.new('Cube.005')
me_cube_005.from_pydata([(-0.1338, -0.06516, 2.848e-09), (-0.1338, 0.06516, -2.848e-09), (-0.1338, -0.06516, -0.02375), (-0.1338, 0.06516, -0.02375), (0.1338, -0.06516, 2.848e-09), (0.1338, 0.06516, -2.848e-09), (0.1338, -0.06516, -0.06496), (0.1338, 0.06516, -0.06496), (0.0, -0.06516, -0.02375), (0.0, 0.06516, -0.02375), (0.0, -0.06516, 2.848e-09), (0.0, 0.06516, -2.848e-09), (-0.1101, 0.04201, -0.02375), (-0.1101, -0.04201, -0.02375), (-0.02377, -0.04201, -0.02375), (-0.02377, 0.04201, -0.02375), (-0.1101, 0.04201, -0.002836), (-0.1101, -0.04201, -0.002836), (-0.02377, -0.04201, -0.002836), (-0.02377, 0.04201, -0.002836)], [], [(0, 1, 3, 2), (8, 9, 7, 6), (6, 7, 5, 4), (10, 11, 1, 0), (8, 6, 4, 10), (9, 3, 1, 11), (7, 9, 11, 5), (2, 8, 10, 0), (4, 5, 11, 10), (9, 8, 14, 15), (12, 15, 19, 16), (8, 2, 13, 14), (3, 9, 15, 12), (2, 3, 12, 13), (17, 16, 19, 18), (13, 12, 16, 17), (15, 14, 18, 19), (14, 13, 17, 18)])
me_cube_005.polygons.foreach_set('material_index', [0, 0, 0, 0, 0, 0, 0, 0, 0, 0, 0, 0, 0, 0, 1, 0, 0, 0])
_uv = me_cube_005.uv_layers.new(name='UVMap')
_uv.uv.foreach_set('vector', [0.375, 0.0, 0.625, 0.0, 0.625, 0.25, 0.375, 0.25, 0.375, 0.375, 0.625, 0.375, 0.625, 0.5, 0.375, 0.5, 0.375, 0.5, 0.625, 0.5, 0.625, 0.75, 0.375, 0.75, 0.375, 0.875, 0.625, 0.875, 0.625, 1.0, 0.375, 1.0, 0.25, 0.5, 0.375, 0.5, 0.375, 0.75, 0.25, 0.75, 0.75, 0.5, 0.875, 0.5, 0.875, 0.75, 0.75, 0.75, 0.625, 0.5, 0.75, 0.5, 0.75, 0.75, 0.625, 0.75, 0.125, 0.5, 0.25, 0.5, 0.25, 0.75, 0.125, 0.75, 0.375, 0.75, 0.625, 0.75, 0.625, 0.875, 0.375, 0.875, 0.625, 0.375, 0.375, 0.375, 0.375, 0.375, 0.625, 0.375, 0.875, 0.5, 0.75, 0.5, 0.75, 0.5, 0.875, 0.5, 0.25, 0.5, 0.125, 0.5, 0.125, 0.5, 0.25, 0.5, 0.875, 0.5, 0.75, 0.5, 0.75, 0.5, 0.875, 0.5, 0.375, 0.25, 0.625, 0.25, 0.625, 0.25, 0.375, 0.25, 0.375, 0.25, 0.625, 0.25, 0.625, 0.375, 0.375, 0.375, 0.375, 0.25, 0.625, 0.25, 0.625, 0.25, 0.375, 0.25, 0.625, 0.375, 0.375, 0.375, 0.375, 0.375, 0.625, 0.375, 0.25, 0.5, 0.125, 0.5, 0.125, 0.5, 0.25, 0.5])
me_cube_005.materials.append(mat_dark)
me_cube_005.materials.append(mat_material)
me_cube_005.update()
me_cube_006 = bpy.data.meshes.new('Cube.006')
me_cube_006.from_pydata([(-0.1338, -0.06516, 2.848e-09), (-0.1338, 0.06516, -2.848e-09), (-0.1338, -0.06516, -0.02375), (-0.1338, 0.06516, -0.02375), (0.1338, -0.06516, 2.848e-09), (0.1338, 0.06516, -2.848e-09), (0.1338, -0.06516, -0.06496), (0.1338, 0.06516, -0.06496), (0.0, -0.06516, -0.02375), (0.0, 0.06516, -0.02375), (0.0, -0.06516, 2.848e-09), (0.0, 0.06516, -2.848e-09), (-0.1101, 0.04201, -0.02375), (-0.1101, -0.04201, -0.02375), (-0.02377, -0.04201, -0.02375), (-0.02377, 0.04201, -0.02375), (-0.1101, 0.04201, -0.002836), (-0.1101, -0.04201, -0.002836), (-0.02377, -0.04201, -0.002836), (-0.02377, 0.04201, -0.002836)], [], [(0, 1, 3, 2), (8, 9, 7, 6), (6, 7, 5, 4), (10, 11, 1, 0), (8, 6, 4, 10), (9, 3, 1, 11), (7, 9, 11, 5), (2, 8, 10, 0), (4, 5, 11, 10), (9, 8, 14, 15), (12, 15, 19, 16), (8, 2, 13, 14), (3, 9, 15, 12), (2, 3, 12, 13), (17, 16, 19, 18), (13, 12, 16, 17), (15, 14, 18, 19), (14, 13, 17, 18)])
me_cube_006.polygons.foreach_set('material_index', [0, 0, 0, 0, 0, 0, 0, 0, 0, 0, 0, 0, 0, 0, 1, 0, 0, 0])
_uv = me_cube_006.uv_layers.new(name='UVMap')
_uv.uv.foreach_set('vector', [0.375, 0.0, 0.625, 0.0, 0.625, 0.25, 0.375, 0.25, 0.375, 0.375, 0.625, 0.375, 0.625, 0.5, 0.375, 0.5, 0.375, 0.5, 0.625, 0.5, 0.625, 0.75, 0.375, 0.75, 0.375, 0.875, 0.625, 0.875, 0.625, 1.0, 0.375, 1.0, 0.25, 0.5, 0.375, 0.5, 0.375, 0.75, 0.25, 0.75, 0.75, 0.5, 0.875, 0.5, 0.875, 0.75, 0.75, 0.75, 0.625, 0.5, 0.75, 0.5, 0.75, 0.75, 0.625, 0.75, 0.125, 0.5, 0.25, 0.5, 0.25, 0.75, 0.125, 0.75, 0.375, 0.75, 0.625, 0.75, 0.625, 0.875, 0.375, 0.875, 0.625, 0.375, 0.375, 0.375, 0.375, 0.375, 0.625, 0.375, 0.875, 0.5, 0.75, 0.5, 0.75, 0.5, 0.875, 0.5, 0.25, 0.5, 0.125, 0.5, 0.125, 0.5, 0.25, 0.5, 0.875, 0.5, 0.75, 0.5, 0.75, 0.5, 0.875, 0.5, 0.375, 0.25, 0.625, 0.25, 0.625, 0.25, 0.375, 0.25, 0.375, 0.25, 0.625, 0.25, 0.625, 0.375, 0.375, 0.375, 0.375, 0.25, 0.625, 0.25, 0.625, 0.25, 0.375, 0.25, 0.625, 0.375, 0.375, 0.375, 0.375, 0.375, 0.625, 0.375, 0.25, 0.5, 0.125, 0.5, 0.125, 0.5, 0.25, 0.5])
me_cube_006.materials.append(mat_dark)
me_cube_006.materials.append(mat_material)
me_cube_006.update()
me_cube_007 = bpy.data.meshes.new('Cube.007')
me_cube_007.from_pydata([(-0.1338, -0.06516, 2.848e-09), (-0.1338, 0.06516, -2.848e-09), (-0.1338, -0.06516, -0.02375), (-0.1338, 0.06516, -0.02375), (0.1338, -0.06516, 2.848e-09), (0.1338, 0.06516, -2.848e-09), (0.1338, -0.06516, -0.06496), (0.1338, 0.06516, -0.06496), (0.0, -0.06516, -0.02375), (0.0, 0.06516, -0.02375), (0.0, -0.06516, 2.848e-09), (0.0, 0.06516, -2.848e-09), (-0.1101, 0.04201, -0.02375), (-0.1101, -0.04201, -0.02375), (-0.02377, -0.04201, -0.02375), (-0.02377, 0.04201, -0.02375), (-0.1101, 0.04201, -0.002836), (-0.1101, -0.04201, -0.002836), (-0.02377, -0.04201, -0.002836), (-0.02377, 0.04201, -0.002836)], [], [(0, 1, 3, 2), (8, 9, 7, 6), (6, 7, 5, 4), (10, 11, 1, 0), (8, 6, 4, 10), (9, 3, 1, 11), (7, 9, 11, 5), (2, 8, 10, 0), (4, 5, 11, 10), (9, 8, 14, 15), (12, 15, 19, 16), (8, 2, 13, 14), (3, 9, 15, 12), (2, 3, 12, 13), (17, 16, 19, 18), (13, 12, 16, 17), (15, 14, 18, 19), (14, 13, 17, 18)])
me_cube_007.polygons.foreach_set('material_index', [0, 0, 0, 0, 0, 0, 0, 0, 0, 0, 0, 0, 0, 0, 1, 0, 0, 0])
_uv = me_cube_007.uv_layers.new(name='UVMap')
_uv.uv.foreach_set('vector', [0.375, 0.0, 0.625, 0.0, 0.625, 0.25, 0.375, 0.25, 0.375, 0.375, 0.625, 0.375, 0.625, 0.5, 0.375, 0.5, 0.375, 0.5, 0.625, 0.5, 0.625, 0.75, 0.375, 0.75, 0.375, 0.875, 0.625, 0.875, 0.625, 1.0, 0.375, 1.0, 0.25, 0.5, 0.375, 0.5, 0.375, 0.75, 0.25, 0.75, 0.75, 0.5, 0.875, 0.5, 0.875, 0.75, 0.75, 0.75, 0.625, 0.5, 0.75, 0.5, 0.75, 0.75, 0.625, 0.75, 0.125, 0.5, 0.25, 0.5, 0.25, 0.75, 0.125, 0.75, 0.375, 0.75, 0.625, 0.75, 0.625, 0.875, 0.375, 0.875, 0.625, 0.375, 0.375, 0.375, 0.375, 0.375, 0.625, 0.375, 0.875, 0.5, 0.75, 0.5, 0.75, 0.5, 0.875, 0.5, 0.25, 0.5, 0.125, 0.5, 0.125, 0.5, 0.25, 0.5, 0.875, 0.5, 0.75, 0.5, 0.75, 0.5, 0.875, 0.5, 0.375, 0.25, 0.625, 0.25, 0.625, 0.25, 0.375, 0.25, 0.375, 0.25, 0.625, 0.25, 0.625, 0.375, 0.375, 0.375, 0.375, 0.25, 0.625, 0.25, 0.625, 0.25, 0.375, 0.25, 0.625, 0.375, 0.375, 0.375, 0.375, 0.375, 0.625, 0.375, 0.25, 0.5, 0.125, 0.5, 0.125, 0.5, 0.25, 0.5])
me_cube_007.materials.append(mat_dark)
me_cube_007.materials.append(mat_material)
me_cube_007.update()
me_cube_008 = bpy.data.meshes.new('Cube.008')
me_cube_008.from_pydata([(-0.1338, -0.06516, 2.848e-09), (-0.1338, 0.06516, -2.848e-09), (-0.1338, -0.06516, -0.02375), (-0.1338, 0.06516, -0.02375), (0.1338, -0.06516, 2.848e-09), (0.1338, 0.06516, -2.848e-09), (0.1338, -0.06516, -0.06496), (0.1338, 0.06516, -0.06496), (0.0, -0.06516, -0.02375), (0.0, 0.06516, -0.02375), (0.0, -0.06516, 2.848e-09), (0.0, 0.06516, -2.848e-09), (-0.1101, 0.04201, -0.02375), (-0.1101, -0.04201, -0.02375), (-0.02377, -0.04201, -0.02375), (-0.02377, 0.04201, -0.02375), (-0.1101, 0.04201, -0.002836), (-0.1101, -0.04201, -0.002836), (-0.02377, -0.04201, -0.002836), (-0.02377, 0.04201, -0.002836)], [], [(0, 1, 3, 2), (8, 9, 7, 6), (6, 7, 5, 4), (10, 11, 1, 0), (8, 6, 4, 10), (9, 3, 1, 11), (7, 9, 11, 5), (2, 8, 10, 0), (4, 5, 11, 10), (9, 8, 14, 15), (12, 15, 19, 16), (8, 2, 13, 14), (3, 9, 15, 12), (2, 3, 12, 13), (17, 16, 19, 18), (13, 12, 16, 17), (15, 14, 18, 19), (14, 13, 17, 18)])
me_cube_008.polygons.foreach_set('material_index', [0, 0, 0, 0, 0, 0, 0, 0, 0, 0, 0, 0, 0, 0, 1, 0, 0, 0])
_uv = me_cube_008.uv_layers.new(name='UVMap')
_uv.uv.foreach_set('vector', [0.375, 0.0, 0.625, 0.0, 0.625, 0.25, 0.375, 0.25, 0.375, 0.375, 0.625, 0.375, 0.625, 0.5, 0.375, 0.5, 0.375, 0.5, 0.625, 0.5, 0.625, 0.75, 0.375, 0.75, 0.375, 0.875, 0.625, 0.875, 0.625, 1.0, 0.375, 1.0, 0.25, 0.5, 0.375, 0.5, 0.375, 0.75, 0.25, 0.75, 0.75, 0.5, 0.875, 0.5, 0.875, 0.75, 0.75, 0.75, 0.625, 0.5, 0.75, 0.5, 0.75, 0.75, 0.625, 0.75, 0.125, 0.5, 0.25, 0.5, 0.25, 0.75, 0.125, 0.75, 0.375, 0.75, 0.625, 0.75, 0.625, 0.875, 0.375, 0.875, 0.625, 0.375, 0.375, 0.375, 0.375, 0.375, 0.625, 0.375, 0.875, 0.5, 0.75, 0.5, 0.75, 0.5, 0.875, 0.5, 0.25, 0.5, 0.125, 0.5, 0.125, 0.5, 0.25, 0.5, 0.875, 0.5, 0.75, 0.5, 0.75, 0.5, 0.875, 0.5, 0.375, 0.25, 0.625, 0.25, 0.625, 0.25, 0.375, 0.25, 0.375, 0.25, 0.625, 0.25, 0.625, 0.375, 0.375, 0.375, 0.375, 0.25, 0.625, 0.25, 0.625, 0.25, 0.375, 0.25, 0.625, 0.375, 0.375, 0.375, 0.375, 0.375, 0.625, 0.375, 0.25, 0.5, 0.125, 0.5, 0.125, 0.5, 0.25, 0.5])
me_cube_008.materials.append(mat_dark)
me_cube_008.materials.append(mat_material)
me_cube_008.update()
me_cube_009 = bpy.data.meshes.new('Cube.009')
me_cube_009.from_pydata([(-0.1338, -0.06516, 2.848e-09), (-0.1338, 0.06516, -2.848e-09), (-0.1338, -0.06516, -0.02375), (-0.1338, 0.06516, -0.02375), (0.1338, -0.06516, 2.848e-09), (0.1338, 0.06516, -2.848e-09), (0.1338, -0.06516, -0.06496), (0.1338, 0.06516, -0.06496), (0.0, -0.06516, -0.02375), (0.0, 0.06516, -0.02375), (0.0, -0.06516, 2.848e-09), (0.0, 0.06516, -2.848e-09), (-0.1101, 0.04201, -0.02375), (-0.1101, -0.04201, -0.02375), (-0.02377, -0.04201, -0.02375), (-0.02377, 0.04201, -0.02375), (-0.1101, 0.04201, -0.002836), (-0.1101, -0.04201, -0.002836), (-0.02377, -0.04201, -0.002836), (-0.02377, 0.04201, -0.002836)], [], [(0, 1, 3, 2), (8, 9, 7, 6), (6, 7, 5, 4), (10, 11, 1, 0), (8, 6, 4, 10), (9, 3, 1, 11), (7, 9, 11, 5), (2, 8, 10, 0), (4, 5, 11, 10), (9, 8, 14, 15), (12, 15, 19, 16), (8, 2, 13, 14), (3, 9, 15, 12), (2, 3, 12, 13), (17, 16, 19, 18), (13, 12, 16, 17), (15, 14, 18, 19), (14, 13, 17, 18)])
me_cube_009.polygons.foreach_set('material_index', [0, 0, 0, 0, 0, 0, 0, 0, 0, 0, 0, 0, 0, 0, 1, 0, 0, 0])
_uv = me_cube_009.uv_layers.new(name='UVMap')
_uv.uv.foreach_set('vector', [0.375, 0.0, 0.625, 0.0, 0.625, 0.25, 0.375, 0.25, 0.375, 0.375, 0.625, 0.375, 0.625, 0.5, 0.375, 0.5, 0.375, 0.5, 0.625, 0.5, 0.625, 0.75, 0.375, 0.75, 0.375, 0.875, 0.625, 0.875, 0.625, 1.0, 0.375, 1.0, 0.25, 0.5, 0.375, 0.5, 0.375, 0.75, 0.25, 0.75, 0.75, 0.5, 0.875, 0.5, 0.875, 0.75, 0.75, 0.75, 0.625, 0.5, 0.75, 0.5, 0.75, 0.75, 0.625, 0.75, 0.125, 0.5, 0.25, 0.5, 0.25, 0.75, 0.125, 0.75, 0.375, 0.75, 0.625, 0.75, 0.625, 0.875, 0.375, 0.875, 0.625, 0.375, 0.375, 0.375, 0.375, 0.375, 0.625, 0.375, 0.875, 0.5, 0.75, 0.5, 0.75, 0.5, 0.875, 0.5, 0.25, 0.5, 0.125, 0.5, 0.125, 0.5, 0.25, 0.5, 0.875, 0.5, 0.75, 0.5, 0.75, 0.5, 0.875, 0.5, 0.375, 0.25, 0.625, 0.25, 0.625, 0.25, 0.375, 0.25, 0.375, 0.25, 0.625, 0.25, 0.625, 0.375, 0.375, 0.375, 0.375, 0.25, 0.625, 0.25, 0.625, 0.25, 0.375, 0.25, 0.625, 0.375, 0.375, 0.375, 0.375, 0.375, 0.625, 0.375, 0.25, 0.5, 0.125, 0.5, 0.125, 0.5, 0.25, 0.5])
me_cube_009.materials.append(mat_dark)
me_cube_009.materials.append(mat_material)
me_cube_009.update()
me_cube_010 = bpy.data.meshes.new('Cube.010')
me_cube_010.from_pydata([(-0.1338, -0.06516, 2.848e-09), (-0.1338, 0.06516, -2.848e-09), (-0.1338, -0.06516, -0.02375), (-0.1338, 0.06516, -0.02375), (0.1338, -0.06516, 2.848e-09), (0.1338, 0.06516, -2.848e-09), (0.1338, -0.06516, -0.06496), (0.1338, 0.06516, -0.06496), (0.0, -0.06516, -0.02375), (0.0, 0.06516, -0.02375), (0.0, -0.06516, 2.848e-09), (0.0, 0.06516, -2.848e-09), (-0.1101, 0.04201, -0.02375), (-0.1101, -0.04201, -0.02375), (-0.02377, -0.04201, -0.02375), (-0.02377, 0.04201, -0.02375), (-0.1101, 0.04201, -0.002836), (-0.1101, -0.04201, -0.002836), (-0.02377, -0.04201, -0.002836), (-0.02377, 0.04201, -0.002836)], [], [(0, 1, 3, 2), (8, 9, 7, 6), (6, 7, 5, 4), (10, 11, 1, 0), (8, 6, 4, 10), (9, 3, 1, 11), (7, 9, 11, 5), (2, 8, 10, 0), (4, 5, 11, 10), (9, 8, 14, 15), (12, 15, 19, 16), (8, 2, 13, 14), (3, 9, 15, 12), (2, 3, 12, 13), (17, 16, 19, 18), (13, 12, 16, 17), (15, 14, 18, 19), (14, 13, 17, 18)])
me_cube_010.polygons.foreach_set('material_index', [0, 0, 0, 0, 0, 0, 0, 0, 0, 0, 0, 0, 0, 0, 1, 0, 0, 0])
_uv = me_cube_010.uv_layers.new(name='UVMap')
_uv.uv.foreach_set('vector', [0.375, 0.0, 0.625, 0.0, 0.625, 0.25, 0.375, 0.25, 0.375, 0.375, 0.625, 0.375, 0.625, 0.5, 0.375, 0.5, 0.375, 0.5, 0.625, 0.5, 0.625, 0.75, 0.375, 0.75, 0.375, 0.875, 0.625, 0.875, 0.625, 1.0, 0.375, 1.0, 0.25, 0.5, 0.375, 0.5, 0.375, 0.75, 0.25, 0.75, 0.75, 0.5, 0.875, 0.5, 0.875, 0.75, 0.75, 0.75, 0.625, 0.5, 0.75, 0.5, 0.75, 0.75, 0.625, 0.75, 0.125, 0.5, 0.25, 0.5, 0.25, 0.75, 0.125, 0.75, 0.375, 0.75, 0.625, 0.75, 0.625, 0.875, 0.375, 0.875, 0.625, 0.375, 0.375, 0.375, 0.375, 0.375, 0.625, 0.375, 0.875, 0.5, 0.75, 0.5, 0.75, 0.5, 0.875, 0.5, 0.25, 0.5, 0.125, 0.5, 0.125, 0.5, 0.25, 0.5, 0.875, 0.5, 0.75, 0.5, 0.75, 0.5, 0.875, 0.5, 0.375, 0.25, 0.625, 0.25, 0.625, 0.25, 0.375, 0.25, 0.375, 0.25, 0.625, 0.25, 0.625, 0.375, 0.375, 0.375, 0.375, 0.25, 0.625, 0.25, 0.625, 0.25, 0.375, 0.25, 0.625, 0.375, 0.375, 0.375, 0.375, 0.375, 0.625, 0.375, 0.25, 0.5, 0.125, 0.5, 0.125, 0.5, 0.25, 0.5])
me_cube_010.materials.append(mat_dark)
me_cube_010.materials.append(mat_material)
me_cube_010.update()

# ---- objects
ob_cube = bpy.data.objects.new('Cube', me_cube)
ob_cube_001 = bpy.data.objects.new('Cube.001', me_cube_001)
ob_switch = bpy.data.objects.new('switch', me_cube_003)
ob_switch_001 = bpy.data.objects.new('switch.001', me_cube_004)
ob_switch_002 = bpy.data.objects.new('switch.002', me_cube_005)
ob_switch_003 = bpy.data.objects.new('switch.003', me_cube_006)
ob_switch_004 = bpy.data.objects.new('switch.004', me_cube_007)
ob_switch_005 = bpy.data.objects.new('switch.005', me_cube_008)
ob_switch_006 = bpy.data.objects.new('switch.006', me_cube_009)
ob_switch_007 = bpy.data.objects.new('switch.007', me_cube_010)

# ---- transforms, parenting, visibility, modifiers, constraints
ob_cube.location = (0.0, 0.0, 0.0)
ob_cube.scale = (0.6511, 0.3493, 1.0)
ob_cube.lock_rotations_4d = False
ob_cube.empty_display_type = 'ARROWS'
ob_cube.lineart.crease_threshold = 0.0
_m = ob_cube.modifiers.new('Auto Smooth', 'NODES')
_m.node_group = ng_auto_smooth
_gi = [s.identifier for s in ng_auto_smooth.interface.items_tree if s.item_type == 'SOCKET' and s.in_out == 'INPUT']
_m[_gi[1]] = 0.5236  # Angle
ob_cube_001.location = (0.513, 0.6986, 0.0)
ob_cube_001.lock_rotations_4d = False
ob_cube_001.empty_display_type = 'ARROWS'
ob_cube_001.lineart.crease_threshold = 0.0
_m = ob_cube_001.modifiers.new('Auto Smooth', 'NODES')
_m.node_group = ng_auto_smooth
_gi = [s.identifier for s in ng_auto_smooth.interface.items_tree if s.item_type == 'SOCKET' and s.in_out == 'INPUT']
_m[_gi[1]] = 0.5236  # Angle
ob_switch.location = (0.2219, 0.6009, 0.4323)
ob_switch_001.location = (-0.2219, 0.6009, 0.4323)
ob_switch_002.location = (0.2219, 0.6009, 0.1577)
ob_switch_003.location = (-0.2219, 0.6009, 0.1577)
ob_switch_004.location = (0.2219, 0.6009, -0.1169)
ob_switch_005.location = (-0.2219, 0.6009, -0.1169)
ob_switch_006.location = (0.2219, 0.6009, -0.3915)
ob_switch_007.location = (-0.2219, 0.6009, -0.3915)

# ---- collection membership
col_collection.objects.link(ob_cube)
col_collection.objects.link(ob_cube_001)
col_collection.objects.link(ob_switch)
col_collection.objects.link(ob_switch_001)
col_collection.objects.link(ob_switch_002)
col_collection.objects.link(ob_switch_003)
col_collection.objects.link(ob_switch_004)
col_collection.objects.link(ob_switch_005)
col_collection.objects.link(ob_switch_006)
col_collection.objects.link(ob_switch_007)

# ---- scene / render settings (as saved in the file)
scene.frame_start = 1; scene.frame_end = 250; scene.frame_set(1)
scene.render.engine = 'BLENDER_EEVEE_NEXT'
scene.cycles.sampling_pattern = 'TABULATED_SOBOL'
scene.view_settings.view_transform = 'Filmic'
bpy.context.view_layer.update()

# ---- added for rendering (the .blend has no active camera and no usable light): camera, sun
cam_auto = bpy.data.cameras.new('AutoCamera')
cam_auto.lens = 50.0
cam_auto.sensor_width = 36.0
cam_auto.clip_end = 1000.0
ob_auto_camera = bpy.data.objects.new('AutoCamera', cam_auto)
scene.collection.objects.link(ob_auto_camera)
ob_auto_camera.location = (6.85474, -7.87639, 8.10568)
ob_auto_camera.rotation_euler = (1.09748, -7.21219e-08, 0.694738)
scene.camera = ob_auto_camera
light_auto_sun = bpy.data.lights.new('AutoSun', 'SUN')
light_auto_sun.energy = 3.0
light_auto_sun.angle = 0.0523599
ob_auto_sun = bpy.data.objects.new('AutoSun', light_auto_sun)
scene.collection.objects.link(ob_auto_sun)
ob_auto_sun.rotation_euler = (0.872665, 0.174533, 0.523599)
bpy.context.view_layer.update()
